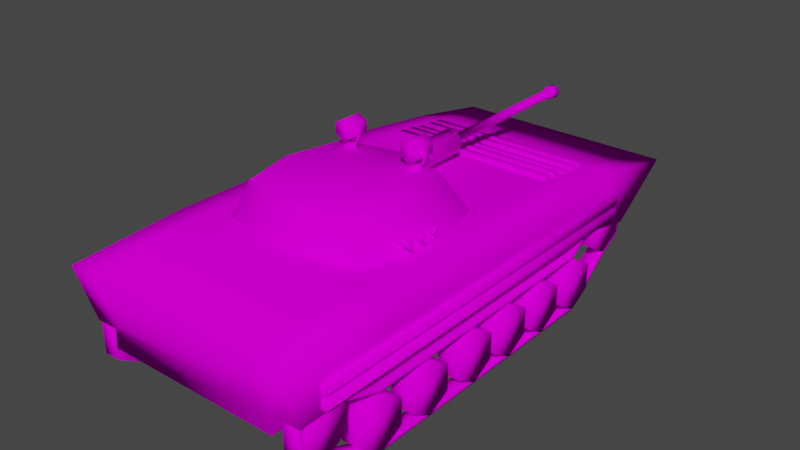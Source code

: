 # Source: Warsaw-BMP2.blend  (saved by Blender 3.3.6; exported with 4.5.12 LTS)
import bpy
from mathutils import Matrix  # noqa: F401  (used for matrix-valued properties, if any)

bpy.ops.wm.read_factory_settings(use_empty=True)
scene = bpy.context.scene
scene.name = 'Scene'

# ---- collections
col_collection = bpy.data.collections.new('Collection'); scene.collection.children.link(col_collection)

# ---- images (referenced by path relative to the original .blend; pixels are not part of the script)
import os
ASSET_DIR = os.environ.get("B2B_ASSET_DIR", "")  # directory of the original .blend (textures are referenced by path, not embedded)
HERE = os.path.dirname(os.path.abspath(__file__))  # packed textures are extracted next to this script under _unpacked/

def load_image(name, relpath, width, height, colorspace="sRGB"):
    """Load a texture the original file referenced (path relative to the .blend, or extracted next to this script)."""
    p = next((c for c in (os.path.join(HERE, relpath), os.path.join(ASSET_DIR, relpath)) if relpath and os.path.exists(c)), "")
    if p:
        img = bpy.data.images.load(p, check_existing=True)
        img.name = name
    else:  # same state as the original file: an image datablock whose file is absent (Cycles renders it pink)
        img = bpy.data.images.new(name, width, height)
        img.source = "FILE"
        img.filepath = "//" + (relpath or name)
    img.colorspace_settings.name = colorspace
    return img
img_color_palette_png = load_image('color-palette.png', 'color-palette.png', 1024, 1024, 'sRGB')

# ---- materials (node trees are filled in below, after node groups)
mat_material = bpy.data.materials.new('Material')
mat_material.use_transparent_shadow = False

# ---- material node trees
mat_material.use_nodes = True; mat_material.node_tree.nodes.clear()
_N = mat_material.node_tree.nodes; _L = mat_material.node_tree.links
n0 = _N.new('ShaderNodeBsdfPrincipled'); n0.name = 'Principled BSDF'; n0.location = (10, 300)
n0.distribution = 'GGX'
n0.subsurface_method = 'RANDOM_WALK_SKIN'
n0.inputs[2].default_value = 1.0
n0.inputs[3].default_value = 1.45
n0.inputs[13].default_value = 0.0
n0.inputs[27].default_value = (0.0, 0.0, 0.0, 1.0)
n0.inputs[28].default_value = 1.0
n1 = _N.new('ShaderNodeOutputMaterial'); n1.name = 'Material Output'; n1.location = (300, 300)
n2 = _N.new('ShaderNodeTexImage'); n2.name = 'Image Texture'; n2.location = (-280, 280)
n2.image = img_color_palette_png
n2.interpolation = 'Closest'
_L.new(n0.outputs[0], n1.inputs[0])
_L.new(n2.outputs[0], n0.inputs[0])
n1.is_active_output = True

# ---- world
world_world = bpy.data.worlds.new('World'); scene.world = world_world
world_world.use_nodes = True; world_world.node_tree.nodes.clear()
_N = world_world.node_tree.nodes; _L = world_world.node_tree.links
n0 = _N.new('ShaderNodeOutputWorld'); n0.name = 'World Output'; n0.location = (300, 300)
n1 = _N.new('ShaderNodeBackground'); n1.name = 'Background'; n1.location = (10, 300)
n1.inputs[0].default_value = (0.05088, 0.05088, 0.05088, 1.0)
_L.new(n1.outputs[0], n0.inputs[0])
n0.is_active_output = True
world_world.color = (0.05088, 0.05088, 0.05088)
world_world.use_sun_shadow = False
world_world.sun_shadow_jitter_overblur = 0.0

# ---- meshes
me_cube = bpy.data.meshes.new('Cube')
me_cube.from_pydata([(-0.7775, 1.47, 0.4428), (-0.7775, 1.909, 0.7464), (0.7826, 1.47, 0.4428), (0.7826, 1.909, 0.7464), (-0.7775, 0.6508, 0.5171), (-0.7775, 0.644, 0.9421), (0.7826, 0.6508, 0.5171), (0.7826, 0.644, 0.9421), (0.7826, -1.702, 0.9097), (0.7826, -1.585, 0.5133), (-0.7775, -1.585, 0.5133), (-0.7775, -1.702, 0.9097), (-0.7775, -0.893, 0.5182), (-0.7775, -0.9403, 0.9561), (0.7826, -0.893, 0.5182), (0.7826, -0.9403, 0.9561), (0.7826, 1.08, 0.5252), (0.7826, 1.281, 0.8613), (-0.7775, 1.08, 0.5252), (-0.7775, 1.281, 0.8613), (-0.6232, 1.47, 0.4428), (0.5968, 1.47, 0.4428), (0.5968, 1.909, 0.7464), (-0.6232, 1.909, 0.7464), (-0.6232, 0.6508, 0.5171), (0.5968, 0.6508, 0.5171), (-0.6232, 0.644, 0.9421), (0.5968, 0.644, 0.9421), (0.5431, -1.6, 0.5647), (-0.5696, -1.6, 0.5647), (-0.5696, -1.702, 0.9097), (0.5968, -1.702, 0.9097), (-0.5696, -0.9939, 0.9529), (0.5431, -0.9939, 0.9529), (0.5968, -0.893, 0.5182), (-0.6232, -0.893, 0.5182), (0.5968, 1.281, 0.8613), (-0.6232, 1.281, 0.8613), (0.5968, 1.08, 0.5252), (-0.6232, 1.08, 0.5252), (0.5968, 1.072, 0.3928), (-0.6232, 1.072, 0.3928), (-0.6232, 1.462, 0.3928), (0.5968, 1.462, 0.3928), (-0.6232, 0.6426, 0.3928), (0.5968, 0.6426, 0.3928), (0.5968, -0.9011, 0.3928), (-0.6232, -0.9011, 0.3928), (0.5968, -1.593, 0.3928), (-0.6232, -1.593, 0.3928), (-0.5851, 0.8452, 0.8949), (-0.5851, 0.8452, 0.9452), (0.5864, 0.8452, 0.8949), (0.5864, 0.8452, 0.9452), (-0.5851, 0.7949, 0.8949), (-0.5851, 0.7949, 0.9452), (0.5864, 0.7949, 0.8949), (0.5864, 0.7949, 0.9452), (-0.5851, 0.9474, 0.8817), (-0.5851, 0.9474, 0.932), (0.5864, 0.9474, 0.8817), (0.5864, 0.9474, 0.932), (-0.5851, 0.8972, 0.8817), (-0.5851, 0.8972, 0.932), (0.5864, 0.8972, 0.8817), (0.5864, 0.8972, 0.932), (-0.5851, 1.048, 0.8617), (-0.5851, 1.048, 0.912), (0.5864, 1.048, 0.8617), (0.5864, 1.048, 0.912), (-0.5851, 0.998, 0.8617), (-0.5851, 0.998, 0.912), (0.5864, 0.998, 0.8617), (0.5864, 0.998, 0.912), (-0.5851, 1.151, 0.8553), (-0.5851, 1.151, 0.9056), (0.5864, 1.151, 0.8553), (0.5864, 1.151, 0.9056), (-0.5851, 1.101, 0.8553), (-0.5851, 1.101, 0.9056), (0.5864, 1.101, 0.8553), (0.5864, 1.101, 0.9056), (-0.5851, 1.244, 0.8442), (-0.5851, 1.244, 0.8945), (0.5864, 1.244, 0.8442), (0.5864, 1.244, 0.8945), (-0.5851, 1.194, 0.8442), (-0.5851, 1.194, 0.8945), (0.5864, 1.194, 0.8442), (0.5864, 1.194, 0.8945), (-0.8154, 1.326, 0.6411), (-0.8154, 1.326, 0.6949), (-0.7616, 1.326, 0.6411), (-0.7616, 1.326, 0.6949), (-0.8154, -1.431, 0.6411), (-0.8154, -1.431, 0.6949), (-0.7616, -1.431, 0.6411), (-0.7616, -1.431, 0.6949), (-0.8154, 1.326, 0.5488), (-0.8154, 1.326, 0.6026), (-0.7616, 1.326, 0.5488), (-0.7616, 1.326, 0.6026), (-0.8154, -1.431, 0.5488), (-0.8154, -1.431, 0.6026), (-0.7616, -1.431, 0.5488), (-0.7616, -1.431, 0.6026), (0.8167, 1.326, 0.6411), (0.8167, 1.326, 0.6949), (0.7629, 1.326, 0.6411), (0.7629, 1.326, 0.6949), (0.8167, -1.431, 0.6411), (0.8167, -1.431, 0.6949), (0.7629, -1.431, 0.6411), (0.7629, -1.431, 0.6949), (0.8167, 1.326, 0.5488), (0.8167, 1.326, 0.6026), (0.7629, 1.326, 0.5488), (0.7629, 1.326, 0.6026), (0.8167, -1.431, 0.5488), (0.8167, -1.431, 0.6026), (0.7629, -1.431, 0.5488), (0.7629, -1.431, 0.6026), (-0.6321, 0.9118, 0.3833), (-0.7881, 0.9118, 0.3833), (-0.6321, 0.7577, 0.2944), (-0.7881, 0.7577, 0.2944), (-0.6321, 0.7577, 0.1165), (-0.7881, 0.7577, 0.1165), (-0.6321, 0.9118, 0.02753), (-0.7881, 0.9118, 0.02753), (-0.6321, 1.066, 0.1165), (-0.7881, 1.066, 0.1165), (-0.6321, 1.066, 0.2944), (-0.7881, 1.066, 0.2944), (-0.6321, 0.5479, 0.3833), (-0.7881, 0.5479, 0.3833), (-0.6321, 0.3938, 0.2944), (-0.7881, 0.3938, 0.2944), (-0.6321, 0.3938, 0.1165), (-0.7881, 0.3938, 0.1165), (-0.6321, 0.5479, 0.02753), (-0.7881, 0.5479, 0.02753), (-0.6321, 0.7019, 0.1165), (-0.7881, 0.7019, 0.1165), (-0.6321, 0.7019, 0.2944), (-0.7881, 0.7019, 0.2944), (-0.6321, 0.1926, 0.3833), (-0.7881, 0.1926, 0.3833), (-0.6321, 0.03853, 0.2944), (-0.7881, 0.03853, 0.2944), (-0.6321, 0.03853, 0.1165), (-0.7881, 0.03853, 0.1165), (-0.6321, 0.1926, 0.02753), (-0.7881, 0.1926, 0.02753), (-0.6321, 0.3467, 0.1165), (-0.7881, 0.3467, 0.1165), (-0.6321, 0.3467, 0.2944), (-0.7881, 0.3467, 0.2944), (-0.6321, -0.1607, 0.3833), (-0.7881, -0.1607, 0.3833), (-0.6321, -0.3148, 0.2944), (-0.7881, -0.3148, 0.2944), (-0.6321, -0.3148, 0.1165), (-0.7881, -0.3148, 0.1165), (-0.6321, -0.1607, 0.02753), (-0.7881, -0.1607, 0.02753), (-0.6321, -0.006649, 0.1165), (-0.7881, -0.006649, 0.1165), (-0.6321, -0.006649, 0.2944), (-0.7881, -0.006649, 0.2944), (-0.6321, -0.5766, 0.3833), (-0.7881, -0.5766, 0.3833), (-0.6321, -0.7307, 0.2944), (-0.7881, -0.7307, 0.2944), (-0.6321, -0.7307, 0.1165), (-0.7881, -0.7307, 0.1165), (-0.6321, -0.5766, 0.02753), (-0.7881, -0.5766, 0.02753), (-0.6321, -0.4226, 0.1165), (-0.7881, -0.4226, 0.1165), (-0.6321, -0.4226, 0.2944), (-0.7881, -0.4226, 0.2944), (-0.6321, -0.9837, 0.3833), (-0.7881, -0.9837, 0.3833), (-0.6321, -1.138, 0.2944), (-0.7881, -1.138, 0.2944), (-0.6321, -1.138, 0.1165), (-0.7881, -1.138, 0.1165), (-0.6321, -0.9837, 0.02753), (-0.7881, -0.9837, 0.02753), (-0.6321, -0.8296, 0.1165), (-0.7881, -0.8296, 0.1165), (-0.6321, -0.8296, 0.2944), (-0.7881, -0.8296, 0.2944), (-0.6513, -1.398, 0.5703), (-0.7689, -1.398, 0.5703), (-0.6513, -1.552, 0.4814), (-0.7689, -1.552, 0.4814), (-0.6513, -1.552, 0.3035), (-0.7689, -1.552, 0.3035), (-0.6513, -1.398, 0.2145), (-0.7689, -1.398, 0.2145), (-0.6513, -1.244, 0.3035), (-0.7689, -1.244, 0.3035), (-0.6513, -1.244, 0.4814), (-0.7689, -1.244, 0.4814), (-0.6513, 1.289, 0.6415), (-0.7689, 1.289, 0.6415), (-0.6513, 1.135, 0.5526), (-0.7689, 1.135, 0.5526), (-0.6513, 1.135, 0.3747), (-0.7689, 1.135, 0.3747), (-0.6513, 1.289, 0.2857), (-0.7689, 1.289, 0.2857), (-0.6513, 1.443, 0.3747), (-0.7689, 1.443, 0.3747), (-0.6513, 1.443, 0.5526), (-0.7689, 1.443, 0.5526), (-0.6339, 0.911, 0.0762), (-0.3175, 0.911, 0.3926), (-0.6663, 0.8317, 0.1086), (-0.3499, 0.8317, 0.425), (-0.731, 0.8317, 0.1733), (-0.4146, 0.8317, 0.4897), (-0.7634, 0.911, 0.2056), (-0.4469, 0.911, 0.5221), (-0.731, 0.9903, 0.1733), (-0.4146, 0.9903, 0.4897), (-0.6663, 0.9903, 0.1086), (-0.3499, 0.9903, 0.425), (-0.6339, 0.5471, 0.0762), (-0.3175, 0.5471, 0.3926), (-0.6663, 0.4678, 0.1086), (-0.3499, 0.4678, 0.425), (-0.731, 0.4678, 0.1733), (-0.4146, 0.4678, 0.4897), (-0.7634, 0.5471, 0.2056), (-0.4469, 0.5471, 0.5221), (-0.731, 0.6263, 0.1733), (-0.4146, 0.6263, 0.4897), (-0.6663, 0.6263, 0.1086), (-0.3499, 0.6263, 0.425), (-0.6339, 0.1929, 0.0762), (-0.3175, 0.1929, 0.3926), (-0.6663, 0.1136, 0.1086), (-0.3499, 0.1136, 0.425), (-0.731, 0.1136, 0.1733), (-0.4146, 0.1136, 0.4897), (-0.7634, 0.1929, 0.2056), (-0.4469, 0.1929, 0.5221), (-0.731, 0.2721, 0.1733), (-0.4146, 0.2721, 0.4897), (-0.6663, 0.2721, 0.1086), (-0.3499, 0.2721, 0.425), (-0.6339, -0.1614, 0.0762), (-0.3175, -0.1614, 0.3926), (-0.6663, -0.2406, 0.1086), (-0.3499, -0.2406, 0.425), (-0.731, -0.2406, 0.1733), (-0.4146, -0.2406, 0.4897), (-0.7634, -0.1614, 0.2056), (-0.4469, -0.1614, 0.5221), (-0.731, -0.08208, 0.1733), (-0.4146, -0.08208, 0.4897), (-0.6663, -0.08208, 0.1086), (-0.3499, -0.08208, 0.425), (-0.6339, -0.5765, 0.0762), (-0.3175, -0.5765, 0.3926), (-0.6663, -0.6558, 0.1086), (-0.3499, -0.6558, 0.425), (-0.731, -0.6558, 0.1733), (-0.4146, -0.6558, 0.4897), (-0.7634, -0.5765, 0.2056), (-0.4469, -0.5765, 0.5221), (-0.731, -0.4972, 0.1733), (-0.4146, -0.4972, 0.4897), (-0.6663, -0.4972, 0.1086), (-0.3499, -0.4972, 0.425), (-0.6339, -0.9837, 0.0762), (-0.3175, -0.9837, 0.3926), (-0.6663, -1.063, 0.1086), (-0.3499, -1.063, 0.425), (-0.731, -1.063, 0.1733), (-0.4146, -1.063, 0.4897), (-0.7634, -0.9837, 0.2056), (-0.4469, -0.9837, 0.5221), (-0.731, -0.9044, 0.1733), (-0.4146, -0.9044, 0.4897), (-0.6663, -0.9044, 0.1086), (-0.3499, -0.9044, 0.425), (-0.7665, 0.9132, 0.02139), (-0.7665, -0.9834, 0.02774), (-0.6545, 0.9132, 0.02139), (-0.6545, -0.9834, 0.02774), (-0.7665, -1.4, 0.2144), (-0.6545, -1.4, 0.2144), (-0.7665, -1.552, 0.3035), (-0.6545, -1.552, 0.3035), (-0.7665, -1.553, 0.4816), (-0.6545, -1.553, 0.4816), (-0.7665, -1.399, 0.5715), (-0.6545, -1.399, 0.5715), (-0.7665, -1.244, 0.4816), (-0.6545, -1.244, 0.4816), (-0.7665, -0.9842, 0.3906), (-0.6545, -0.9842, 0.3906), (-0.7665, 0.9116, 0.3906), (-0.6545, 0.9116, 0.3906), (-0.7665, 1.135, 0.5531), (-0.6545, 1.135, 0.5531), (-0.7665, 1.289, 0.6423), (-0.6545, 1.289, 0.6423), (-0.7665, 1.443, 0.5531), (-0.6545, 1.443, 0.5531), (-0.7665, 1.443, 0.3746), (-0.6545, 1.443, 0.3746), (-0.7665, 1.29, 0.2858), (-0.6545, 1.29, 0.2858), (-0.7665, 1.068, 0.1156), (-0.6545, 1.068, 0.1156), (-0.6545, -0.9888, 0.002675), (-0.6545, 0.9201, -0.003314), (-0.7665, -0.9888, 0.002675), (-0.7665, 0.9201, -0.003314), (-0.7665, -1.411, 0.1916), (-0.6545, -1.411, 0.1916), (-0.7665, -1.574, 0.2907), (-0.6545, -1.574, 0.2907), (-0.7665, -1.575, 0.4943), (-0.6545, -1.575, 0.4943), (-0.7665, -1.399, 0.5971), (-0.6545, -1.399, 0.5971), (-0.7665, -1.233, 0.5049), (-0.6545, -1.233, 0.5049), (-0.7665, -0.9799, 0.4159), (-0.6545, -0.9799, 0.4159), (-0.7665, 0.9037, 0.415), (-0.6545, 0.9037, 0.415), (-0.7665, 1.121, 0.5746), (-0.6545, 1.121, 0.5746), (-0.7665, 1.289, 0.6679), (-0.6545, 1.289, 0.6679), (-0.7665, 1.465, 0.5659), (-0.6545, 1.465, 0.5659), (-0.7665, 1.465, 0.3618), (-0.6545, 1.465, 0.3618), (-0.7665, 1.304, 0.2645), (-0.6545, 1.304, 0.2645), (-0.7665, 1.083, 0.09444), (-0.6545, 1.083, 0.09444), (0.6334, 0.9118, 0.3833), (0.7894, 0.9118, 0.3833), (0.6334, 0.7577, 0.2944), (0.7894, 0.7577, 0.2944), (0.6334, 0.7577, 0.1165), (0.7894, 0.7577, 0.1165), (0.6334, 0.9118, 0.02753), (0.7894, 0.9118, 0.02753), (0.6334, 1.066, 0.1165), (0.7894, 1.066, 0.1165), (0.6334, 1.066, 0.2944), (0.7894, 1.066, 0.2944), (0.6334, 0.5479, 0.3833), (0.7894, 0.5479, 0.3833), (0.6334, 0.3938, 0.2944), (0.7894, 0.3938, 0.2944), (0.6334, 0.3938, 0.1165), (0.7894, 0.3938, 0.1165), (0.6334, 0.5479, 0.02753), (0.7894, 0.5479, 0.02753), (0.6334, 0.7019, 0.1165), (0.7894, 0.7019, 0.1165), (0.6334, 0.7019, 0.2944), (0.7894, 0.7019, 0.2944), (0.6334, 0.1926, 0.3833), (0.7894, 0.1926, 0.3833), (0.6334, 0.03853, 0.2944), (0.7894, 0.03853, 0.2944), (0.6334, 0.03853, 0.1165), (0.7894, 0.03853, 0.1165), (0.6334, 0.1926, 0.02753), (0.7894, 0.1926, 0.02753), (0.6334, 0.3467, 0.1165), (0.7894, 0.3467, 0.1165), (0.6334, 0.3467, 0.2944), (0.7894, 0.3467, 0.2944), (0.6334, -0.1607, 0.3833), (0.7894, -0.1607, 0.3833), (0.6334, -0.3148, 0.2944), (0.7894, -0.3148, 0.2944), (0.6334, -0.3148, 0.1165), (0.7894, -0.3148, 0.1165), (0.6334, -0.1607, 0.02753), (0.7894, -0.1607, 0.02753), (0.6334, -0.006648, 0.1165), (0.7894, -0.006648, 0.1165), (0.6334, -0.006648, 0.2944), (0.7894, -0.006648, 0.2944), (0.6334, -0.5766, 0.3833), (0.7894, -0.5766, 0.3833), (0.6334, -0.7307, 0.2944), (0.7894, -0.7307, 0.2944), (0.6334, -0.7307, 0.1165), (0.7894, -0.7307, 0.1165), (0.6334, -0.5766, 0.02753), (0.7894, -0.5766, 0.02753), (0.6334, -0.4226, 0.1165), (0.7894, -0.4226, 0.1165), (0.6334, -0.4226, 0.2944), (0.7894, -0.4226, 0.2944), (0.6334, -0.9837, 0.3833), (0.7894, -0.9837, 0.3833), (0.6334, -1.138, 0.2944), (0.7894, -1.138, 0.2944), (0.6334, -1.138, 0.1165), (0.7894, -1.138, 0.1165), (0.6334, -0.9837, 0.02753), (0.7894, -0.9837, 0.02753), (0.6334, -0.8296, 0.1165), (0.7894, -0.8296, 0.1165), (0.6334, -0.8296, 0.2944), (0.7894, -0.8296, 0.2944), (0.6526, -1.398, 0.5703), (0.7703, -1.398, 0.5703), (0.6526, -1.552, 0.4814), (0.7703, -1.552, 0.4814), (0.6526, -1.552, 0.3035), (0.7703, -1.552, 0.3035), (0.6526, -1.398, 0.2145), (0.7703, -1.398, 0.2145), (0.6526, -1.244, 0.3035), (0.7703, -1.244, 0.3035), (0.6526, -1.244, 0.4814), (0.7703, -1.244, 0.4814), (0.6526, 1.289, 0.6415), (0.7703, 1.289, 0.6415), (0.6526, 1.135, 0.5526), (0.7703, 1.135, 0.5526), (0.6526, 1.135, 0.3747), (0.7703, 1.135, 0.3747), (0.6526, 1.289, 0.2857), (0.7703, 1.289, 0.2857), (0.6526, 1.443, 0.3747), (0.7703, 1.443, 0.3747), (0.6526, 1.443, 0.5526), (0.7703, 1.443, 0.5526), (0.6353, 0.911, 0.0762), (0.3188, 0.911, 0.3926), (0.6676, 0.8317, 0.1086), (0.3512, 0.8317, 0.425), (0.7323, 0.8317, 0.1733), (0.4159, 0.8317, 0.4897), (0.7647, 0.911, 0.2056), (0.4483, 0.911, 0.5221), (0.7323, 0.9903, 0.1733), (0.4159, 0.9903, 0.4897), (0.6676, 0.9903, 0.1086), (0.3512, 0.9903, 0.425), (0.6353, 0.5471, 0.0762), (0.3188, 0.5471, 0.3926), (0.6676, 0.4678, 0.1086), (0.3512, 0.4678, 0.425), (0.7323, 0.4678, 0.1733), (0.4159, 0.4678, 0.4897), (0.7647, 0.5471, 0.2056), (0.4483, 0.5471, 0.5221), (0.7323, 0.6263, 0.1733), (0.4159, 0.6263, 0.4897), (0.6676, 0.6263, 0.1086), (0.3512, 0.6263, 0.425), (0.6353, 0.1929, 0.0762), (0.3188, 0.1929, 0.3926), (0.6676, 0.1136, 0.1086), (0.3512, 0.1136, 0.425), (0.7323, 0.1136, 0.1733), (0.4159, 0.1136, 0.4897), (0.7647, 0.1929, 0.2056), (0.4483, 0.1929, 0.5221), (0.7323, 0.2721, 0.1733), (0.4159, 0.2721, 0.4897), (0.6676, 0.2721, 0.1086), (0.3512, 0.2721, 0.425), (0.6353, -0.1614, 0.0762), (0.3188, -0.1614, 0.3926), (0.6676, -0.2406, 0.1086), (0.3512, -0.2406, 0.425), (0.7323, -0.2406, 0.1733), (0.4159, -0.2406, 0.4897), (0.7647, -0.1614, 0.2056), (0.4483, -0.1614, 0.5221), (0.7323, -0.08208, 0.1733), (0.4159, -0.08208, 0.4897), (0.6676, -0.08208, 0.1086), (0.3512, -0.08208, 0.425), (0.6353, -0.5765, 0.0762), (0.3188, -0.5765, 0.3926), (0.6676, -0.6558, 0.1086), (0.3512, -0.6558, 0.425), (0.7323, -0.6558, 0.1733), (0.4159, -0.6558, 0.4897), (0.7647, -0.5765, 0.2056), (0.4483, -0.5765, 0.5221), (0.7323, -0.4972, 0.1733), (0.4159, -0.4972, 0.4897), (0.6676, -0.4972, 0.1086), (0.3512, -0.4972, 0.425), (0.6353, -0.9837, 0.0762), (0.3188, -0.9837, 0.3926), (0.6676, -1.063, 0.1086), (0.3512, -1.063, 0.425), (0.7323, -1.063, 0.1733), (0.4159, -1.063, 0.4897), (0.7647, -0.9837, 0.2056), (0.4483, -0.9837, 0.5221), (0.7323, -0.9044, 0.1733), (0.4159, -0.9044, 0.4897), (0.6676, -0.9044, 0.1086), (0.3512, -0.9044, 0.425), (0.7679, 0.9132, 0.02139), (0.7679, -0.9834, 0.02774), (0.6558, 0.9132, 0.02139), (0.6558, -0.9834, 0.02774), (0.7679, -1.4, 0.2144), (0.6558, -1.4, 0.2144), (0.7679, -1.552, 0.3035), (0.6558, -1.552, 0.3035), (0.7679, -1.553, 0.4816), (0.6558, -1.553, 0.4816), (0.7679, -1.399, 0.5715), (0.6558, -1.399, 0.5715), (0.7679, -1.244, 0.4816), (0.6558, -1.244, 0.4816), (0.7679, -0.9842, 0.3906), (0.6558, -0.9842, 0.3906), (0.7679, 0.9116, 0.3906), (0.6558, 0.9116, 0.3906), (0.7679, 1.135, 0.5531), (0.6558, 1.135, 0.5531), (0.7679, 1.289, 0.6423), (0.6558, 1.289, 0.6423), (0.7679, 1.443, 0.5531), (0.6558, 1.443, 0.5531), (0.7679, 1.443, 0.3746), (0.6558, 1.443, 0.3746), (0.7679, 1.29, 0.2858), (0.6558, 1.29, 0.2858), (0.7679, 1.068, 0.1156), (0.6558, 1.068, 0.1156), (0.6558, -0.9888, 0.002675), (0.6558, 0.9201, -0.003314), (0.7679, -0.9888, 0.002675), (0.7679, 0.9201, -0.003314), (0.7679, -1.411, 0.1916), (0.6558, -1.411, 0.1916), (0.7679, -1.574, 0.2907), (0.6558, -1.574, 0.2907), (0.7679, -1.575, 0.4943), (0.6558, -1.575, 0.4943), (0.7679, -1.399, 0.5971), (0.6558, -1.399, 0.5971), (0.7679, -1.233, 0.5049), (0.6558, -1.233, 0.5049), (0.7679, -0.9799, 0.4159), (0.6558, -0.9799, 0.4159), (0.7679, 0.9037, 0.415), (0.6558, 0.9037, 0.415), (0.7679, 1.121, 0.5746), (0.6558, 1.121, 0.5746), (0.7679, 1.289, 0.6679), (0.6558, 1.289, 0.6679), (0.7679, 1.465, 0.5659), (0.6558, 1.465, 0.5659), (0.7679, 1.465, 0.3618), (0.6558, 1.465, 0.3618), (0.7679, 1.304, 0.2645), (0.6558, 1.304, 0.2645), (0.7679, 1.083, 0.09444), (0.6558, 1.083, 0.09444), (-0.6232, -0.9403, 0.9561), (0.5968, -0.9403, 0.9561), (-0.6232, -1.702, 0.9097), (0.5431, -1.702, 0.9097), (0.5968, -1.585, 0.5133), (-0.6232, -1.585, 0.5133)], [], [(17, 3, 22, 36), (16, 17, 7, 6), (13, 12, 10, 11), (18, 19, 1, 0), (4, 24, 35, 12), (16, 6, 25, 38), (578, 13, 11, 580), (583, 580, 11, 10), (15, 579, 31, 8), (14, 15, 8, 9), (6, 7, 15, 14), (7, 17, 36, 27), (39, 24, 4, 18), (5, 4, 12, 13), (7, 27, 579, 15), (21, 22, 3, 2), (4, 5, 19, 18), (2, 3, 17, 16), (20, 39, 18, 0), (9, 8, 31, 582), (26, 37, 19, 5), (26, 5, 13, 578), (34, 14, 9, 582), (12, 35, 583, 10), (37, 23, 1, 19), (25, 6, 14, 34), (2, 16, 38, 21), (34, 582, 48, 46), (37, 26, 27, 36), (39, 20, 42, 41), (26, 578, 579, 27), (32, 30, 581, 33), (35, 24, 44, 47), (30, 29, 28, 581), (23, 37, 36, 22), (38, 25, 45, 40), (22, 21, 20, 23), (0, 1, 23, 20), (41, 42, 43, 40), (45, 46, 47, 44), (46, 48, 49, 47), (44, 41, 40, 45), (582, 583, 49, 48), (20, 21, 43, 42), (25, 34, 46, 45), (24, 39, 41, 44), (21, 38, 40, 43), (583, 35, 47, 49), (232, 233, 235, 234), (230, 231, 233, 232), (50, 51, 53, 52), (52, 53, 57, 56), (56, 57, 55, 54), (54, 55, 51, 50), (57, 53, 51, 55), (58, 59, 61, 60), (60, 61, 65, 64), (64, 65, 63, 62), (62, 63, 59, 58), (65, 61, 59, 63), (66, 67, 69, 68), (68, 69, 73, 72), (72, 73, 71, 70), (70, 71, 67, 66), (73, 69, 67, 71), (74, 75, 77, 76), (76, 77, 81, 80), (80, 81, 79, 78), (78, 79, 75, 74), (81, 77, 75, 79), (82, 83, 85, 84), (84, 85, 89, 88), (88, 89, 87, 86), (86, 87, 83, 82), (89, 85, 83, 87), (90, 91, 93, 92), (96, 97, 95, 94), (94, 95, 91, 90), (97, 93, 91, 95), (98, 99, 101, 100), (104, 105, 103, 102), (102, 103, 99, 98), (105, 101, 99, 103), (106, 108, 109, 107), (112, 110, 111, 113), (110, 106, 107, 111), (113, 111, 107, 109), (114, 116, 117, 115), (290, 291, 293, 292), (120, 118, 119, 121), (118, 114, 115, 119), (121, 119, 115, 117), (236, 237, 239, 238), (122, 123, 125, 124), (124, 125, 127, 126), (126, 127, 129, 128), (128, 129, 131, 130), (125, 123, 133, 131, 129, 127), (130, 131, 133, 132), (132, 133, 123, 122), (122, 124, 126, 128, 130, 132), (134, 135, 137, 136), (136, 137, 139, 138), (138, 139, 141, 140), (140, 141, 143, 142), (137, 135, 145, 143, 141, 139), (142, 143, 145, 144), (144, 145, 135, 134), (134, 136, 138, 140, 142, 144), (146, 147, 149, 148), (148, 149, 151, 150), (150, 151, 153, 152), (152, 153, 155, 154), (149, 147, 157, 155, 153, 151), (154, 155, 157, 156), (156, 157, 147, 146), (146, 148, 150, 152, 154, 156), (158, 159, 161, 160), (160, 161, 163, 162), (162, 163, 165, 164), (164, 165, 167, 166), (161, 159, 169, 167, 165, 163), (166, 167, 169, 168), (168, 169, 159, 158), (158, 160, 162, 164, 166, 168), (170, 171, 173, 172), (172, 173, 175, 174), (174, 175, 177, 176), (176, 177, 179, 178), (173, 171, 181, 179, 177, 175), (178, 179, 181, 180), (180, 181, 171, 170), (170, 172, 174, 176, 178, 180), (182, 183, 185, 184), (184, 185, 187, 186), (186, 187, 189, 188), (188, 189, 191, 190), (185, 183, 193, 191, 189, 187), (190, 191, 193, 192), (192, 193, 183, 182), (182, 184, 186, 188, 190, 192), (194, 195, 197, 196), (196, 197, 199, 198), (198, 199, 201, 200), (200, 201, 203, 202), (197, 195, 205, 203, 201, 199), (202, 203, 205, 204), (204, 205, 195, 194), (194, 196, 198, 200, 202, 204), (206, 207, 209, 208), (208, 209, 211, 210), (210, 211, 213, 212), (212, 213, 215, 214), (209, 207, 217, 215, 213, 211), (214, 215, 217, 216), (216, 217, 207, 206), (206, 208, 210, 212, 214, 216), (218, 219, 221, 220), (220, 221, 223, 222), (224, 225, 227, 226), (226, 227, 229, 228), (228, 229, 219, 218), (218, 220, 222, 224, 226, 228), (238, 239, 241, 240), (240, 241, 231, 230), (230, 232, 234, 236, 238, 240), (244, 245, 247, 246), (242, 243, 245, 244), (248, 249, 251, 250), (250, 251, 253, 252), (252, 253, 243, 242), (242, 244, 246, 248, 250, 252), (256, 257, 259, 258), (254, 255, 257, 256), (260, 261, 263, 262), (262, 263, 265, 264), (264, 265, 255, 254), (254, 256, 258, 260, 262, 264), (268, 269, 271, 270), (266, 267, 269, 268), (272, 273, 275, 274), (274, 275, 277, 276), (276, 277, 267, 266), (266, 268, 270, 272, 274, 276), (280, 281, 283, 282), (278, 279, 281, 280), (284, 285, 287, 286), (286, 287, 289, 288), (288, 289, 279, 278), (278, 280, 282, 284, 286, 288), (293, 291, 294, 295), (295, 294, 296, 297), (297, 296, 298, 299), (299, 298, 300, 301), (301, 300, 302, 303), (303, 302, 304, 305), (305, 304, 306, 307), (307, 306, 308, 309), (309, 308, 310, 311), (311, 310, 312, 313), (313, 312, 314, 315), (315, 314, 316, 317), (317, 316, 318, 319), (292, 319, 318, 290), (323, 321, 320, 322), (320, 325, 324, 322), (325, 327, 326, 324), (327, 329, 328, 326), (329, 331, 330, 328), (331, 333, 332, 330), (333, 335, 334, 332), (335, 337, 336, 334), (337, 339, 338, 336), (339, 341, 340, 338), (341, 343, 342, 340), (343, 345, 344, 342), (345, 347, 346, 344), (347, 349, 348, 346), (321, 323, 348, 349), (304, 334, 336, 306), (307, 337, 335, 305), (296, 326, 328, 298), (314, 344, 346, 316), (299, 329, 327, 297), (317, 347, 345, 315), (306, 336, 338, 308), (309, 339, 337, 307), (298, 328, 330, 300), (316, 346, 348, 318), (301, 331, 329, 299), (319, 349, 347, 317), (308, 338, 340, 310), (318, 348, 323, 290), (311, 341, 339, 309), (300, 330, 332, 302), (292, 321, 349, 319), (290, 323, 322, 291), (303, 333, 331, 301), (291, 322, 324, 294), (310, 340, 342, 312), (295, 325, 320, 293), (313, 343, 341, 311), (302, 332, 334, 304), (293, 320, 321, 292), (305, 335, 333, 303), (294, 324, 326, 296), (312, 342, 344, 314), (297, 327, 325, 295), (315, 345, 343, 313), (460, 462, 463, 461), (458, 460, 461, 459), (518, 520, 521, 519), (464, 466, 467, 465), (350, 352, 353, 351), (352, 354, 355, 353), (354, 356, 357, 355), (356, 358, 359, 357), (353, 355, 357, 359, 361, 351), (358, 360, 361, 359), (360, 350, 351, 361), (350, 360, 358, 356, 354, 352), (362, 364, 365, 363), (364, 366, 367, 365), (366, 368, 369, 367), (368, 370, 371, 369), (365, 367, 369, 371, 373, 363), (370, 372, 373, 371), (372, 362, 363, 373), (362, 372, 370, 368, 366, 364), (374, 376, 377, 375), (376, 378, 379, 377), (378, 380, 381, 379), (380, 382, 383, 381), (377, 379, 381, 383, 385, 375), (382, 384, 385, 383), (384, 374, 375, 385), (374, 384, 382, 380, 378, 376), (386, 388, 389, 387), (388, 390, 391, 389), (390, 392, 393, 391), (392, 394, 395, 393), (389, 391, 393, 395, 397, 387), (394, 396, 397, 395), (396, 386, 387, 397), (386, 396, 394, 392, 390, 388), (398, 400, 401, 399), (400, 402, 403, 401), (402, 404, 405, 403), (404, 406, 407, 405), (401, 403, 405, 407, 409, 399), (406, 408, 409, 407), (408, 398, 399, 409), (398, 408, 406, 404, 402, 400), (410, 412, 413, 411), (412, 414, 415, 413), (414, 416, 417, 415), (416, 418, 419, 417), (413, 415, 417, 419, 421, 411), (418, 420, 421, 419), (420, 410, 411, 421), (410, 420, 418, 416, 414, 412), (422, 424, 425, 423), (424, 426, 427, 425), (426, 428, 429, 427), (428, 430, 431, 429), (425, 427, 429, 431, 433, 423), (430, 432, 433, 431), (432, 422, 423, 433), (422, 432, 430, 428, 426, 424), (434, 436, 437, 435), (436, 438, 439, 437), (438, 440, 441, 439), (440, 442, 443, 441), (437, 439, 441, 443, 445, 435), (442, 444, 445, 443), (444, 434, 435, 445), (434, 444, 442, 440, 438, 436), (446, 448, 449, 447), (448, 450, 451, 449), (452, 454, 455, 453), (454, 456, 457, 455), (456, 446, 447, 457), (446, 456, 454, 452, 450, 448), (466, 468, 469, 467), (468, 458, 459, 469), (458, 468, 466, 464, 462, 460), (472, 474, 475, 473), (470, 472, 473, 471), (476, 478, 479, 477), (478, 480, 481, 479), (480, 470, 471, 481), (470, 480, 478, 476, 474, 472), (484, 486, 487, 485), (482, 484, 485, 483), (488, 490, 491, 489), (490, 492, 493, 491), (492, 482, 483, 493), (482, 492, 490, 488, 486, 484), (496, 498, 499, 497), (494, 496, 497, 495), (500, 502, 503, 501), (502, 504, 505, 503), (504, 494, 495, 505), (494, 504, 502, 500, 498, 496), (508, 510, 511, 509), (506, 508, 509, 507), (512, 514, 515, 513), (514, 516, 517, 515), (516, 506, 507, 517), (506, 516, 514, 512, 510, 508), (521, 523, 522, 519), (523, 525, 524, 522), (525, 527, 526, 524), (527, 529, 528, 526), (529, 531, 530, 528), (531, 533, 532, 530), (533, 535, 534, 532), (535, 537, 536, 534), (537, 539, 538, 536), (539, 541, 540, 538), (541, 543, 542, 540), (543, 545, 544, 542), (545, 547, 546, 544), (520, 518, 546, 547), (551, 550, 548, 549), (548, 550, 552, 553), (553, 552, 554, 555), (555, 554, 556, 557), (557, 556, 558, 559), (559, 558, 560, 561), (561, 560, 562, 563), (563, 562, 564, 565), (565, 564, 566, 567), (567, 566, 568, 569), (569, 568, 570, 571), (571, 570, 572, 573), (573, 572, 574, 575), (575, 574, 576, 577), (549, 577, 576, 551), (532, 534, 564, 562), (535, 533, 563, 565), (524, 526, 556, 554), (542, 544, 574, 572), (527, 525, 555, 557), (545, 543, 573, 575), (534, 536, 566, 564), (537, 535, 565, 567), (526, 528, 558, 556), (544, 546, 576, 574), (529, 527, 557, 559), (547, 545, 575, 577), (536, 538, 568, 566), (546, 518, 551, 576), (539, 537, 567, 569), (528, 530, 560, 558), (520, 547, 577, 549), (518, 519, 550, 551), (531, 529, 559, 561), (519, 522, 552, 550), (538, 540, 570, 568), (523, 521, 548, 553), (541, 539, 569, 571), (530, 532, 562, 560), (521, 520, 549, 548), (533, 531, 561, 563), (522, 524, 554, 552), (540, 542, 572, 570), (525, 523, 553, 555), (543, 541, 571, 573), (32, 33, 579, 578), (30, 32, 578, 580), (33, 581, 31, 579), (28, 29, 583, 582), (29, 30, 580, 583), (581, 28, 582, 31)])
me_cube.polygons.foreach_set('use_smooth', [True] * 415)
_uv = me_cube.uv_layers.new(name='UVMap')
_uv.uv.foreach_set('vector', [0.5406, 0.8347, 0.5406, 0.8347, 0.5406, 0.8347, 0.5406, 0.8347, 0.5406, 0.8347, 0.5406, 0.8347, 0.5406, 0.8347, 0.5406, 0.8347, 0.5406, 0.8347, 0.5406, 0.8347, 0.5406, 0.8347, 0.5406, 0.8347, 0.5406, 0.8347, 0.5406, 0.8347, 0.5406, 0.8347, 0.5406, 0.8347, 0.5406, 0.8347, 0.5406, 0.8347, 0.5406, 0.8347, 0.5406, 0.8347, 0.5406, 0.8347, 0.5406, 0.8347, 0.5406, 0.8347, 0.5406, 0.8347, 0.5406, 0.8347, 0.5406, 0.8347, 0.5406, 0.8347, 0.5406, 0.8347, 0.5406, 0.8347, 0.5406, 0.8347, 0.5406, 0.8347, 0.5406, 0.8347, 0.5406, 0.8347, 0.5406, 0.8347, 0.5406, 0.8347, 0.5406, 0.8347, 0.5406, 0.8347, 0.5406, 0.8347, 0.5406, 0.8347, 0.5406, 0.8347, 0.5406, 0.8347, 0.5406, 0.8347, 0.5406, 0.8347, 0.5406, 0.8347, 0.5406, 0.8347, 0.5406, 0.8347, 0.5406, 0.8347, 0.5406, 0.8347, 0.5406, 0.8347, 0.5406, 0.8347, 0.5406, 0.8347, 0.5406, 0.8347, 0.5406, 0.8347, 0.5406, 0.8347, 0.5406, 0.8347, 0.5406, 0.8347, 0.5406, 0.8347, 0.5406, 0.8347, 0.5406, 0.8347, 0.5406, 0.8347, 0.5406, 0.8347, 0.5406, 0.8347, 0.5406, 0.8347, 0.5406, 0.8347, 0.5406, 0.8347, 0.5406, 0.8347, 0.5406, 0.8347, 0.5406, 0.8347, 0.5406, 0.8347, 0.5406, 0.8347, 0.5406, 0.8347, 0.5406, 0.8347, 0.5406, 0.8347, 0.5406, 0.8347, 0.5406, 0.8347, 0.5406, 0.8347, 0.5406, 0.8347, 0.5406, 0.8347, 0.5406, 0.8347, 0.5406, 0.8347, 0.5406, 0.8347, 0.5406, 0.8347, 0.5406, 0.8347, 0.5406, 0.8347, 0.5406, 0.8347, 0.5406, 0.8347, 0.5406, 0.8347, 0.5406, 0.8347, 0.5406, 0.8347, 0.5406, 0.8347, 0.5406, 0.8347, 0.5406, 0.8347, 0.5406, 0.8347, 0.5406, 0.8347, 0.5406, 0.8347, 0.5406, 0.8347, 0.5406, 0.8347, 0.5406, 0.8347, 0.5406, 0.8347, 0.5406, 0.8347, 0.5406, 0.8347, 0.5406, 0.8347, 0.5406, 0.8347, 0.5406, 0.8347, 0.5406, 0.8347, 0.5406, 0.8347, 0.5406, 0.8347, 0.5406, 0.8347, 0.5406, 0.8347, 0.5406, 0.8347, 0.5406, 0.8347, 0.5406, 0.8347, 0.5406, 0.8347, 0.5406, 0.8347, 0.5406, 0.8347, 0.5406, 0.8347, 0.5406, 0.8347, 0.5406, 0.8347, 0.5406, 0.8347, 0.5406, 0.8347, 0.5406, 0.8347, 0.5406, 0.8347, 0.5406, 0.8347, 0.5406, 0.8347, 0.1412, 0.8972, 0.1412, 0.8972, 0.1412, 0.8972, 0.1412, 0.8972, 0.5406, 0.8347, 0.5406, 0.8347, 0.5406, 0.8347, 0.5406, 0.8347, 0.1412, 0.8972, 0.1412, 0.8972, 0.1412, 0.8972, 0.1412, 0.8972, 0.5406, 0.8347, 0.5406, 0.8347, 0.5406, 0.8347, 0.5406, 0.8347, 0.5406, 0.8347, 0.5406, 0.8347, 0.5406, 0.8347, 0.5406, 0.8347, 0.5406, 0.8347, 0.5406, 0.8347, 0.5406, 0.8347, 0.5406, 0.8347, 0.5406, 0.8347, 0.5406, 0.8347, 0.5406, 0.8347, 0.5406, 0.8347, 0.5406, 0.8347, 0.5406, 0.8347, 0.5406, 0.8347, 0.5406, 0.8347, 0.5406, 0.8347, 0.5406, 0.8347, 0.5406, 0.8347, 0.5406, 0.8347, 0.5406, 0.8347, 0.5406, 0.8347, 0.5406, 0.8347, 0.5406, 0.8347, 0.5406, 0.8347, 0.5406, 0.8347, 0.5406, 0.8347, 0.5406, 0.8347, 0.5406, 0.8347, 0.5406, 0.8347, 0.5406, 0.8347, 0.5406, 0.8347, 0.5406, 0.8347, 0.5406, 0.8347, 0.5406, 0.8347, 0.5406, 0.8347, 0.5406, 0.8347, 0.5406, 0.8347, 0.5406, 0.8347, 0.5406, 0.8347, 0.5406, 0.8347, 0.5406, 0.8347, 0.5406, 0.8347, 0.5406, 0.8347, 0.5406, 0.8347, 0.5406, 0.8347, 0.5406, 0.8347, 0.5406, 0.8347, 0.5406, 0.8347, 0.5406, 0.8347, 0.5406, 0.8347, 0.5406, 0.8347, 0.1705, 0.8894, 0.1705, 0.8894, 0.1705, 0.8894, 0.1705, 0.8894, 0.1705, 0.8894, 0.1705, 0.8894, 0.1705, 0.8894, 0.1705, 0.8894, 0.1358, 0.815, 0.1358, 0.815, 0.1358, 0.815, 0.1358, 0.815, 0.1358, 0.815, 0.1358, 0.815, 0.1358, 0.815, 0.1358, 0.815, 0.1358, 0.815, 0.1358, 0.815, 0.1358, 0.815, 0.1358, 0.815, 0.1358, 0.815, 0.1358, 0.815, 0.1358, 0.815, 0.1358, 0.815, 0.1358, 0.815, 0.1358, 0.815, 0.1358, 0.815, 0.1358, 0.815, 0.1358, 0.815, 0.1358, 0.815, 0.1358, 0.815, 0.1358, 0.815, 0.1358, 0.815, 0.1358, 0.815, 0.1358, 0.815, 0.1358, 0.815, 0.1358, 0.815, 0.1358, 0.815, 0.1358, 0.815, 0.1358, 0.815, 0.1358, 0.815, 0.1358, 0.815, 0.1358, 0.815, 0.1358, 0.815, 0.1358, 0.815, 0.1358, 0.815, 0.1358, 0.815, 0.1358, 0.815, 0.1358, 0.815, 0.1358, 0.815, 0.1358, 0.815, 0.1358, 0.815, 0.1358, 0.815, 0.1358, 0.815, 0.1358, 0.815, 0.1358, 0.815, 0.1358, 0.815, 0.1358, 0.815, 0.1358, 0.815, 0.1358, 0.815, 0.1358, 0.815, 0.1358, 0.815, 0.1358, 0.815, 0.1358, 0.815, 0.1358, 0.815, 0.1358, 0.815, 0.1358, 0.815, 0.1358, 0.815, 0.1358, 0.815, 0.1358, 0.815, 0.1358, 0.815, 0.1358, 0.815, 0.1358, 0.815, 0.1358, 0.815, 0.1358, 0.815, 0.1358, 0.815, 0.1358, 0.815, 0.1358, 0.815, 0.1358, 0.815, 0.1358, 0.815, 0.1358, 0.815, 0.1358, 0.815, 0.1358, 0.815, 0.1358, 0.815, 0.1358, 0.815, 0.1358, 0.815, 0.1358, 0.815, 0.1358, 0.815, 0.1358, 0.815, 0.1358, 0.815, 0.1358, 0.815, 0.1358, 0.815, 0.1358, 0.815, 0.1358, 0.815, 0.1358, 0.815, 0.1358, 0.815, 0.1358, 0.815, 0.1358, 0.815, 0.1358, 0.815, 0.1358, 0.815, 0.1358, 0.815, 0.1358, 0.815, 0.1358, 0.815, 0.1358, 0.815, 0.1358, 0.815, 0.1358, 0.815, 0.1358, 0.815, 0.1358, 0.815, 0.1324, 0.9519, 0.1324, 0.9519, 0.1324, 0.9519, 0.1324, 0.9519, 0.1324, 0.9519, 0.1324, 0.9519, 0.1324, 0.9519, 0.1324, 0.9519, 0.1324, 0.9519, 0.1324, 0.9519, 0.1324, 0.9519, 0.1324, 0.9519, 0.1324, 0.9519, 0.1324, 0.9519, 0.1324, 0.9519, 0.1324, 0.9519, 0.1324, 0.9519, 0.1324, 0.9519, 0.1324, 0.9519, 0.1324, 0.9519, 0.1324, 0.9519, 0.1324, 0.9519, 0.1324, 0.9519, 0.1324, 0.9519, 0.1324, 0.9519, 0.1324, 0.9519, 0.1324, 0.9519, 0.1324, 0.9519, 0.1324, 0.9519, 0.1324, 0.9519, 0.1324, 0.9519, 0.1324, 0.9519, 0.1324, 0.9519, 0.1324, 0.9519, 0.1324, 0.9519, 0.1324, 0.9519, 0.1324, 0.9519, 0.1324, 0.9519, 0.1324, 0.9519, 0.1324, 0.9519, 0.1324, 0.9519, 0.1324, 0.9519, 0.1324, 0.9519, 0.1324, 0.9519, 0.1324, 0.9519, 0.1324, 0.9519, 0.1324, 0.9519, 0.1324, 0.9519, 0.1324, 0.9519, 0.1324, 0.9519, 0.1324, 0.9519, 0.1324, 0.9519, 0.1678, 0.8248, 0.1678, 0.8248, 0.1678, 0.8248, 0.1678, 0.8248, 0.1324, 0.9519, 0.1324, 0.9519, 0.1324, 0.9519, 0.1324, 0.9519, 0.1324, 0.9519, 0.1324, 0.9519, 0.1324, 0.9519, 0.1324, 0.9519, 0.1324, 0.9519, 0.1324, 0.9519, 0.1324, 0.9519, 0.1324, 0.9519, 0.1705, 0.8894, 0.1705, 0.8894, 0.1705, 0.8894, 0.1705, 0.8894, 0.1349, 0.877, 0.1349, 0.877, 0.1349, 0.877, 0.1349, 0.877, 0.1349, 0.877, 0.1349, 0.877, 0.1349, 0.877, 0.1349, 0.877, 0.1349, 0.877, 0.1349, 0.877, 0.1349, 0.877, 0.1349, 0.877, 0.1349, 0.877, 0.1349, 0.877, 0.1349, 0.877, 0.1349, 0.877, 0.1349, 0.877, 0.1349, 0.877, 0.1349, 0.877, 0.1349, 0.877, 0.1349, 0.877, 0.1349, 0.877, 0.1349, 0.877, 0.1349, 0.877, 0.1349, 0.877, 0.1349, 0.877, 0.1349, 0.877, 0.1349, 0.877, 0.1349, 0.877, 0.1349, 0.877, 0.1349, 0.877, 0.1349, 0.877, 0.1349, 0.877, 0.1349, 0.877, 0.1349, 0.877, 0.1349, 0.877, 0.1349, 0.877, 0.1349, 0.877, 0.1349, 0.877, 0.1349, 0.877, 0.1349, 0.877, 0.1349, 0.877, 0.1349, 0.877, 0.1349, 0.877, 0.1349, 0.877, 0.1349, 0.877, 0.1349, 0.877, 0.1349, 0.877, 0.1349, 0.877, 0.1349, 0.877, 0.1349, 0.877, 0.1349, 0.877, 0.1349, 0.877, 0.1349, 0.877, 0.1349, 0.877, 0.1349, 0.877, 0.1349, 0.877, 0.1349, 0.877, 0.1349, 0.877, 0.1349, 0.877, 0.1349, 0.877, 0.1349, 0.877, 0.1349, 0.877, 0.1349, 0.877, 0.1349, 0.877, 0.1349, 0.877, 0.1349, 0.877, 0.1349, 0.877, 0.1349, 0.877, 0.1349, 0.877, 0.1349, 0.877, 0.1349, 0.877, 0.1349, 0.877, 0.1349, 0.877, 0.1349, 0.877, 0.1349, 0.877, 0.1349, 0.877, 0.1349, 0.877, 0.1349, 0.877, 0.1349, 0.877, 0.1349, 0.877, 0.1349, 0.877, 0.1349, 0.877, 0.1349, 0.877, 0.1349, 0.877, 0.1349, 0.877, 0.1349, 0.877, 0.1349, 0.877, 0.1349, 0.877, 0.1349, 0.877, 0.1349, 0.877, 0.1349, 0.877, 0.1349, 0.877, 0.1349, 0.877, 0.1349, 0.877, 0.1349, 0.877, 0.1349, 0.877, 0.1349, 0.877, 0.1349, 0.877, 0.1349, 0.877, 0.1349, 0.877, 0.1349, 0.877, 0.1349, 0.877, 0.1349, 0.877, 0.1349, 0.877, 0.1349, 0.877, 0.1349, 0.877, 0.1349, 0.877, 0.1349, 0.877, 0.1349, 0.877, 0.1349, 0.877, 0.1349, 0.877, 0.1349, 0.877, 0.1349, 0.877, 0.1349, 0.877, 0.1349, 0.877, 0.1349, 0.877, 0.1349, 0.877, 0.1349, 0.877, 0.1349, 0.877, 0.1349, 0.877, 0.1349, 0.877, 0.1349, 0.877, 0.1349, 0.877, 0.1349, 0.877, 0.1349, 0.877, 0.1349, 0.877, 0.1349, 0.877, 0.1349, 0.877, 0.1349, 0.877, 0.1349, 0.877, 0.1349, 0.877, 0.1349, 0.877, 0.1349, 0.877, 0.1349, 0.877, 0.1349, 0.877, 0.1349, 0.877, 0.1349, 0.877, 0.1349, 0.877, 0.1349, 0.877, 0.1349, 0.877, 0.1349, 0.877, 0.1349, 0.877, 0.1349, 0.877, 0.1349, 0.877, 0.1349, 0.877, 0.1349, 0.877, 0.1349, 0.877, 0.1349, 0.877, 0.1349, 0.877, 0.1349, 0.877, 0.1349, 0.877, 0.1349, 0.877, 0.1349, 0.877, 0.1349, 0.877, 0.1349, 0.877, 0.1349, 0.877, 0.1349, 0.877, 0.1349, 0.877, 0.1349, 0.877, 0.1349, 0.877, 0.1349, 0.877, 0.1349, 0.877, 0.1349, 0.877, 0.1349, 0.877, 0.1349, 0.877, 0.1349, 0.877, 0.1349, 0.877, 0.1349, 0.877, 0.1349, 0.877, 0.1349, 0.877, 0.1349, 0.877, 0.1349, 0.877, 0.1349, 0.877, 0.1349, 0.877, 0.1349, 0.877, 0.1349, 0.877, 0.1349, 0.877, 0.1349, 0.877, 0.1349, 0.877, 0.1349, 0.877, 0.1349, 0.877, 0.1349, 0.877, 0.1349, 0.877, 0.1349, 0.877, 0.1349, 0.877, 0.1349, 0.877, 0.1349, 0.877, 0.1349, 0.877, 0.1349, 0.877, 0.1349, 0.877, 0.1349, 0.877, 0.1349, 0.877, 0.1349, 0.877, 0.1349, 0.877, 0.1349, 0.877, 0.1349, 0.877, 0.1349, 0.877, 0.1349, 0.877, 0.1349, 0.877, 0.1349, 0.877, 0.1349, 0.877, 0.1349, 0.877, 0.1349, 0.877, 0.1349, 0.877, 0.1349, 0.877, 0.1349, 0.877, 0.1349, 0.877, 0.1349, 0.877, 0.1349, 0.877, 0.1349, 0.877, 0.1349, 0.877, 0.1349, 0.877, 0.1349, 0.877, 0.1349, 0.877, 0.1349, 0.877, 0.1349, 0.877, 0.1349, 0.877, 0.1349, 0.877, 0.1349, 0.877, 0.1349, 0.877, 0.1349, 0.877, 0.1349, 0.877, 0.1349, 0.877, 0.1349, 0.877, 0.1349, 0.877, 0.1349, 0.877, 0.1349, 0.877, 0.1349, 0.877, 0.1349, 0.877, 0.1349, 0.877, 0.1349, 0.877, 0.1349, 0.877, 0.1349, 0.877, 0.1349, 0.877, 0.1349, 0.877, 0.1349, 0.877, 0.1349, 0.877, 0.1349, 0.877, 0.1349, 0.877, 0.1349, 0.877, 0.1349, 0.877, 0.1349, 0.877, 0.1349, 0.877, 0.1349, 0.877, 0.1349, 0.877, 0.1349, 0.877, 0.1349, 0.877, 0.1349, 0.877, 0.1349, 0.877, 0.1349, 0.877, 0.1349, 0.877, 0.1349, 0.877, 0.1349, 0.877, 0.1349, 0.877, 0.1349, 0.877, 0.1349, 0.877, 0.1349, 0.877, 0.1349, 0.877, 0.1349, 0.877, 0.1349, 0.877, 0.1349, 0.877, 0.1349, 0.877, 0.1349, 0.877, 0.1349, 0.877, 0.1349, 0.877, 0.1349, 0.877, 0.1349, 0.877, 0.1349, 0.877, 0.1349, 0.877, 0.1349, 0.877, 0.1349, 0.877, 0.1349, 0.877, 0.1349, 0.877, 0.1349, 0.877, 0.1349, 0.877, 0.1349, 0.877, 0.1349, 0.877, 0.1349, 0.877, 0.1349, 0.877, 0.1349, 0.877, 0.1349, 0.877, 0.1349, 0.877, 0.1349, 0.877, 0.1349, 0.877, 0.1349, 0.877, 0.1349, 0.877, 0.1349, 0.877, 0.1705, 0.8894, 0.1705, 0.8894, 0.1705, 0.8894, 0.1705, 0.8894, 0.1705, 0.8894, 0.1705, 0.8894, 0.1705, 0.8894, 0.1705, 0.8894, 0.1705, 0.8894, 0.1705, 0.8894, 0.1705, 0.8894, 0.1705, 0.8894, 0.1705, 0.8894, 0.1705, 0.8894, 0.1705, 0.8894, 0.1705, 0.8894, 0.1705, 0.8894, 0.1705, 0.8894, 0.1705, 0.8894, 0.1705, 0.8894, 0.1705, 0.8894, 0.1705, 0.8894, 0.1705, 0.8894, 0.1705, 0.8894, 0.1705, 0.8894, 0.1705, 0.8894, 0.1705, 0.8894, 0.1705, 0.8894, 0.1705, 0.8894, 0.1705, 0.8894, 0.1705, 0.8894, 0.1705, 0.8894, 0.1705, 0.8894, 0.1705, 0.8894, 0.1705, 0.8894, 0.1705, 0.8894, 0.1705, 0.8894, 0.1705, 0.8894, 0.1705, 0.8894, 0.1705, 0.8894, 0.1705, 0.8894, 0.1705, 0.8894, 0.1705, 0.8894, 0.1705, 0.8894, 0.1705, 0.8894, 0.1705, 0.8894, 0.1705, 0.8894, 0.1705, 0.8894, 0.1705, 0.8894, 0.1705, 0.8894, 0.1705, 0.8894, 0.1705, 0.8894, 0.1705, 0.8894, 0.1705, 0.8894, 0.1705, 0.8894, 0.1705, 0.8894, 0.1705, 0.8894, 0.1705, 0.8894, 0.1705, 0.8894, 0.1705, 0.8894, 0.1705, 0.8894, 0.1705, 0.8894, 0.1705, 0.8894, 0.1705, 0.8894, 0.1705, 0.8894, 0.1705, 0.8894, 0.1705, 0.8894, 0.1705, 0.8894, 0.1705, 0.8894, 0.1705, 0.8894, 0.1705, 0.8894, 0.1705, 0.8894, 0.1705, 0.8894, 0.1705, 0.8894, 0.1705, 0.8894, 0.1705, 0.8894, 0.1705, 0.8894, 0.1705, 0.8894, 0.1705, 0.8894, 0.1705, 0.8894, 0.1705, 0.8894, 0.1705, 0.8894, 0.1705, 0.8894, 0.1705, 0.8894, 0.1705, 0.8894, 0.1705, 0.8894, 0.1705, 0.8894, 0.1705, 0.8894, 0.1705, 0.8894, 0.1705, 0.8894, 0.1705, 0.8894, 0.1705, 0.8894, 0.1705, 0.8894, 0.1705, 0.8894, 0.1705, 0.8894, 0.1705, 0.8894, 0.1705, 0.8894, 0.1705, 0.8894, 0.1705, 0.8894, 0.1705, 0.8894, 0.1705, 0.8894, 0.1705, 0.8894, 0.1705, 0.8894, 0.1705, 0.8894, 0.1705, 0.8894, 0.1705, 0.8894, 0.1705, 0.8894, 0.1705, 0.8894, 0.1705, 0.8894, 0.1705, 0.8894, 0.1705, 0.8894, 0.1705, 0.8894, 0.1705, 0.8894, 0.1705, 0.8894, 0.1705, 0.8894, 0.1705, 0.8894, 0.1705, 0.8894, 0.1705, 0.8894, 0.1705, 0.8894, 0.1705, 0.8894, 0.1705, 0.8894, 0.1705, 0.8894, 0.1705, 0.8894, 0.1705, 0.8894, 0.1705, 0.8894, 0.1705, 0.8894, 0.1705, 0.8894, 0.1705, 0.8894, 0.1705, 0.8894, 0.1705, 0.8894, 0.1705, 0.8894, 0.1705, 0.8894, 0.1705, 0.8894, 0.1705, 0.8894, 0.1705, 0.8894, 0.1705, 0.8894, 0.1705, 0.8894, 0.1705, 0.8894, 0.1705, 0.8894, 0.1705, 0.8894, 0.1705, 0.8894, 0.1705, 0.8894, 0.1705, 0.8894, 0.1705, 0.8894, 0.1678, 0.8248, 0.1678, 0.8248, 0.1678, 0.8248, 0.1678, 0.8248, 0.1678, 0.8248, 0.1678, 0.8248, 0.1678, 0.8248, 0.1678, 0.8248, 0.1678, 0.8248, 0.1678, 0.8248, 0.1678, 0.8248, 0.1678, 0.8248, 0.1678, 0.8248, 0.1678, 0.8248, 0.1678, 0.8248, 0.1678, 0.8248, 0.1678, 0.8248, 0.1678, 0.8248, 0.1678, 0.8248, 0.1678, 0.8248, 0.1678, 0.8248, 0.1678, 0.8248, 0.1678, 0.8248, 0.1678, 0.8248, 0.1678, 0.8248, 0.1678, 0.8248, 0.1678, 0.8248, 0.1678, 0.8248, 0.1678, 0.8248, 0.1678, 0.8248, 0.1678, 0.8248, 0.1678, 0.8248, 0.1678, 0.8248, 0.1678, 0.8248, 0.1678, 0.8248, 0.1678, 0.8248, 0.1678, 0.8248, 0.1678, 0.8248, 0.1678, 0.8248, 0.1678, 0.8248, 0.1678, 0.8248, 0.1678, 0.8248, 0.1678, 0.8248, 0.1678, 0.8248, 0.1678, 0.8248, 0.1678, 0.8248, 0.1678, 0.8248, 0.1678, 0.8248, 0.1678, 0.8248, 0.1678, 0.8248, 0.1678, 0.8248, 0.1678, 0.8248, 0.1678, 0.8248, 0.1678, 0.8248, 0.1678, 0.8248, 0.1678, 0.8248, 0.1678, 0.8248, 0.1678, 0.8248, 0.1678, 0.8248, 0.1678, 0.8248, 0.1678, 0.8248, 0.1678, 0.8248, 0.1678, 0.8248, 0.1678, 0.8248, 0.1678, 0.8248, 0.1678, 0.8248, 0.1678, 0.8248, 0.1678, 0.8248, 0.1678, 0.8248, 0.1678, 0.8248, 0.1678, 0.8248, 0.1678, 0.8248, 0.1678, 0.8248, 0.1678, 0.8248, 0.1678, 0.8248, 0.1678, 0.8248, 0.1678, 0.8248, 0.1678, 0.8248, 0.1678, 0.8248, 0.1678, 0.8248, 0.1678, 0.8248, 0.1678, 0.8248, 0.1678, 0.8248, 0.1678, 0.8248, 0.1678, 0.8248, 0.1678, 0.8248, 0.1678, 0.8248, 0.1678, 0.8248, 0.1678, 0.8248, 0.1678, 0.8248, 0.1678, 0.8248, 0.1678, 0.8248, 0.1678, 0.8248, 0.1678, 0.8248, 0.1678, 0.8248, 0.1678, 0.8248, 0.1678, 0.8248, 0.1678, 0.8248, 0.1678, 0.8248, 0.1678, 0.8248, 0.1678, 0.8248, 0.1678, 0.8248, 0.1678, 0.8248, 0.1678, 0.8248, 0.1678, 0.8248, 0.1678, 0.8248, 0.1678, 0.8248, 0.1678, 0.8248, 0.1678, 0.8248, 0.1678, 0.8248, 0.1678, 0.8248, 0.1678, 0.8248, 0.1678, 0.8248, 0.1678, 0.8248, 0.1678, 0.8248, 0.1678, 0.8248, 0.1678, 0.8248, 0.1678, 0.8248, 0.1678, 0.8248, 0.1678, 0.8248, 0.1678, 0.8248, 0.1678, 0.8248, 0.1678, 0.8248, 0.1678, 0.8248, 0.1678, 0.8248, 0.1678, 0.8248, 0.1678, 0.8248, 0.1678, 0.8248, 0.1678, 0.8248, 0.1678, 0.8248, 0.1678, 0.8248, 0.1678, 0.8248, 0.1678, 0.8248, 0.1678, 0.8248, 0.1678, 0.8248, 0.1678, 0.8248, 0.1678, 0.8248, 0.1678, 0.8248, 0.1678, 0.8248, 0.1678, 0.8248, 0.1678, 0.8248, 0.1678, 0.8248, 0.1678, 0.8248, 0.1678, 0.8248, 0.1678, 0.8248, 0.1678, 0.8248, 0.1678, 0.8248, 0.1678, 0.8248, 0.1678, 0.8248, 0.1678, 0.8248, 0.1678, 0.8248, 0.1678, 0.8248, 0.1678, 0.8248, 0.1678, 0.8248, 0.1678, 0.8248, 0.1678, 0.8248, 0.1678, 0.8248, 0.1678, 0.8248, 0.1678, 0.8248, 0.1678, 0.8248, 0.1678, 0.8248, 0.1678, 0.8248, 0.1678, 0.8248, 0.1678, 0.8248, 0.1678, 0.8248, 0.1678, 0.8248, 0.1678, 0.8248, 0.1678, 0.8248, 0.1678, 0.8248, 0.1678, 0.8248, 0.1678, 0.8248, 0.1678, 0.8248, 0.1678, 0.8248, 0.1678, 0.8248, 0.1678, 0.8248, 0.1678, 0.8248, 0.1678, 0.8248, 0.1678, 0.8248, 0.1678, 0.8248, 0.1678, 0.8248, 0.1678, 0.8248, 0.1678, 0.8248, 0.1678, 0.8248, 0.1678, 0.8248, 0.1678, 0.8248, 0.1678, 0.8248, 0.1678, 0.8248, 0.1678, 0.8248, 0.1678, 0.8248, 0.1678, 0.8248, 0.1678, 0.8248, 0.1678, 0.8248, 0.1678, 0.8248, 0.1678, 0.8248, 0.1678, 0.8248, 0.1678, 0.8248, 0.1678, 0.8248, 0.1678, 0.8248, 0.1678, 0.8248, 0.1678, 0.8248, 0.1678, 0.8248, 0.1678, 0.8248, 0.1678, 0.8248, 0.1678, 0.8248, 0.1678, 0.8248, 0.1678, 0.8248, 0.1678, 0.8248, 0.1678, 0.8248, 0.1678, 0.8248, 0.1678, 0.8248, 0.1678, 0.8248, 0.1678, 0.8248, 0.1678, 0.8248, 0.1678, 0.8248, 0.1678, 0.8248, 0.1678, 0.8248, 0.1678, 0.8248, 0.1678, 0.8248, 0.1678, 0.8248, 0.1678, 0.8248, 0.1678, 0.8248, 0.1678, 0.8248, 0.1678, 0.8248, 0.1678, 0.8248, 0.1678, 0.8248, 0.1678, 0.8248, 0.1678, 0.8248, 0.1678, 0.8248, 0.1678, 0.8248, 0.1678, 0.8248, 0.1678, 0.8248, 0.1678, 0.8248, 0.1678, 0.8248, 0.1678, 0.8248, 0.1678, 0.8248, 0.1678, 0.8248, 0.1705, 0.8894, 0.1705, 0.8894, 0.1705, 0.8894, 0.1705, 0.8894, 0.1705, 0.8894, 0.1705, 0.8894, 0.1705, 0.8894, 0.1705, 0.8894, 0.1678, 0.8248, 0.1678, 0.8248, 0.1678, 0.8248, 0.1678, 0.8248, 0.1705, 0.8894, 0.1705, 0.8894, 0.1705, 0.8894, 0.1705, 0.8894, 0.1349, 0.877, 0.1349, 0.877, 0.1349, 0.877, 0.1349, 0.877, 0.1349, 0.877, 0.1349, 0.877, 0.1349, 0.877, 0.1349, 0.877, 0.1349, 0.877, 0.1349, 0.877, 0.1349, 0.877, 0.1349, 0.877, 0.1349, 0.877, 0.1349, 0.877, 0.1349, 0.877, 0.1349, 0.877, 0.1349, 0.877, 0.1349, 0.877, 0.1349, 0.877, 0.1349, 0.877, 0.1349, 0.877, 0.1349, 0.877, 0.1349, 0.877, 0.1349, 0.877, 0.1349, 0.877, 0.1349, 0.877, 0.1349, 0.877, 0.1349, 0.877, 0.1349, 0.877, 0.1349, 0.877, 0.1349, 0.877, 0.1349, 0.877, 0.1349, 0.877, 0.1349, 0.877, 0.1349, 0.877, 0.1349, 0.877, 0.1349, 0.877, 0.1349, 0.877, 0.1349, 0.877, 0.1349, 0.877, 0.1349, 0.877, 0.1349, 0.877, 0.1349, 0.877, 0.1349, 0.877, 0.1349, 0.877, 0.1349, 0.877, 0.1349, 0.877, 0.1349, 0.877, 0.1349, 0.877, 0.1349, 0.877, 0.1349, 0.877, 0.1349, 0.877, 0.1349, 0.877, 0.1349, 0.877, 0.1349, 0.877, 0.1349, 0.877, 0.1349, 0.877, 0.1349, 0.877, 0.1349, 0.877, 0.1349, 0.877, 0.1349, 0.877, 0.1349, 0.877, 0.1349, 0.877, 0.1349, 0.877, 0.1349, 0.877, 0.1349, 0.877, 0.1349, 0.877, 0.1349, 0.877, 0.1349, 0.877, 0.1349, 0.877, 0.1349, 0.877, 0.1349, 0.877, 0.1349, 0.877, 0.1349, 0.877, 0.1349, 0.877, 0.1349, 0.877, 0.1349, 0.877, 0.1349, 0.877, 0.1349, 0.877, 0.1349, 0.877, 0.1349, 0.877, 0.1349, 0.877, 0.1349, 0.877, 0.1349, 0.877, 0.1349, 0.877, 0.1349, 0.877, 0.1349, 0.877, 0.1349, 0.877, 0.1349, 0.877, 0.1349, 0.877, 0.1349, 0.877, 0.1349, 0.877, 0.1349, 0.877, 0.1349, 0.877, 0.1349, 0.877, 0.1349, 0.877, 0.1349, 0.877, 0.1349, 0.877, 0.1349, 0.877, 0.1349, 0.877, 0.1349, 0.877, 0.1349, 0.877, 0.1349, 0.877, 0.1349, 0.877, 0.1349, 0.877, 0.1349, 0.877, 0.1349, 0.877, 0.1349, 0.877, 0.1349, 0.877, 0.1349, 0.877, 0.1349, 0.877, 0.1349, 0.877, 0.1349, 0.877, 0.1349, 0.877, 0.1349, 0.877, 0.1349, 0.877, 0.1349, 0.877, 0.1349, 0.877, 0.1349, 0.877, 0.1349, 0.877, 0.1349, 0.877, 0.1349, 0.877, 0.1349, 0.877, 0.1349, 0.877, 0.1349, 0.877, 0.1349, 0.877, 0.1349, 0.877, 0.1349, 0.877, 0.1349, 0.877, 0.1349, 0.877, 0.1349, 0.877, 0.1349, 0.877, 0.1349, 0.877, 0.1349, 0.877, 0.1349, 0.877, 0.1349, 0.877, 0.1349, 0.877, 0.1349, 0.877, 0.1349, 0.877, 0.1349, 0.877, 0.1349, 0.877, 0.1349, 0.877, 0.1349, 0.877, 0.1349, 0.877, 0.1349, 0.877, 0.1349, 0.877, 0.1349, 0.877, 0.1349, 0.877, 0.1349, 0.877, 0.1349, 0.877, 0.1349, 0.877, 0.1349, 0.877, 0.1349, 0.877, 0.1349, 0.877, 0.1349, 0.877, 0.1349, 0.877, 0.1349, 0.877, 0.1349, 0.877, 0.1349, 0.877, 0.1349, 0.877, 0.1349, 0.877, 0.1349, 0.877, 0.1349, 0.877, 0.1349, 0.877, 0.1349, 0.877, 0.1349, 0.877, 0.1349, 0.877, 0.1349, 0.877, 0.1349, 0.877, 0.1349, 0.877, 0.1349, 0.877, 0.1349, 0.877, 0.1349, 0.877, 0.1349, 0.877, 0.1349, 0.877, 0.1349, 0.877, 0.1349, 0.877, 0.1349, 0.877, 0.1349, 0.877, 0.1349, 0.877, 0.1349, 0.877, 0.1349, 0.877, 0.1349, 0.877, 0.1349, 0.877, 0.1349, 0.877, 0.1349, 0.877, 0.1349, 0.877, 0.1349, 0.877, 0.1349, 0.877, 0.1349, 0.877, 0.1349, 0.877, 0.1349, 0.877, 0.1349, 0.877, 0.1349, 0.877, 0.1349, 0.877, 0.1349, 0.877, 0.1349, 0.877, 0.1349, 0.877, 0.1349, 0.877, 0.1349, 0.877, 0.1349, 0.877, 0.1349, 0.877, 0.1349, 0.877, 0.1349, 0.877, 0.1349, 0.877, 0.1349, 0.877, 0.1349, 0.877, 0.1349, 0.877, 0.1349, 0.877, 0.1349, 0.877, 0.1349, 0.877, 0.1349, 0.877, 0.1349, 0.877, 0.1349, 0.877, 0.1349, 0.877, 0.1349, 0.877, 0.1349, 0.877, 0.1349, 0.877, 0.1349, 0.877, 0.1349, 0.877, 0.1349, 0.877, 0.1349, 0.877, 0.1349, 0.877, 0.1349, 0.877, 0.1349, 0.877, 0.1349, 0.877, 0.1349, 0.877, 0.1349, 0.877, 0.1349, 0.877, 0.1349, 0.877, 0.1349, 0.877, 0.1349, 0.877, 0.1349, 0.877, 0.1349, 0.877, 0.1349, 0.877, 0.1349, 0.877, 0.1349, 0.877, 0.1349, 0.877, 0.1349, 0.877, 0.1349, 0.877, 0.1349, 0.877, 0.1349, 0.877, 0.1349, 0.877, 0.1349, 0.877, 0.1349, 0.877, 0.1349, 0.877, 0.1349, 0.877, 0.1349, 0.877, 0.1349, 0.877, 0.1349, 0.877, 0.1349, 0.877, 0.1349, 0.877, 0.1349, 0.877, 0.1349, 0.877, 0.1349, 0.877, 0.1349, 0.877, 0.1349, 0.877, 0.1349, 0.877, 0.1349, 0.877, 0.1349, 0.877, 0.1349, 0.877, 0.1349, 0.877, 0.1349, 0.877, 0.1349, 0.877, 0.1349, 0.877, 0.1349, 0.877, 0.1349, 0.877, 0.1349, 0.877, 0.1349, 0.877, 0.1349, 0.877, 0.1349, 0.877, 0.1349, 0.877, 0.1349, 0.877, 0.1349, 0.877, 0.1349, 0.877, 0.1349, 0.877, 0.1349, 0.877, 0.1349, 0.877, 0.1349, 0.877, 0.1349, 0.877, 0.1349, 0.877, 0.1349, 0.877, 0.1349, 0.877, 0.1349, 0.877, 0.1349, 0.877, 0.1349, 0.877, 0.1349, 0.877, 0.1349, 0.877, 0.1705, 0.8894, 0.1705, 0.8894, 0.1705, 0.8894, 0.1705, 0.8894, 0.1705, 0.8894, 0.1705, 0.8894, 0.1705, 0.8894, 0.1705, 0.8894, 0.1705, 0.8894, 0.1705, 0.8894, 0.1705, 0.8894, 0.1705, 0.8894, 0.1705, 0.8894, 0.1705, 0.8894, 0.1705, 0.8894, 0.1705, 0.8894, 0.1705, 0.8894, 0.1705, 0.8894, 0.1705, 0.8894, 0.1705, 0.8894, 0.1705, 0.8894, 0.1705, 0.8894, 0.1705, 0.8894, 0.1705, 0.8894, 0.1705, 0.8894, 0.1705, 0.8894, 0.1705, 0.8894, 0.1705, 0.8894, 0.1705, 0.8894, 0.1705, 0.8894, 0.1705, 0.8894, 0.1705, 0.8894, 0.1705, 0.8894, 0.1705, 0.8894, 0.1705, 0.8894, 0.1705, 0.8894, 0.1705, 0.8894, 0.1705, 0.8894, 0.1705, 0.8894, 0.1705, 0.8894, 0.1705, 0.8894, 0.1705, 0.8894, 0.1705, 0.8894, 0.1705, 0.8894, 0.1705, 0.8894, 0.1705, 0.8894, 0.1705, 0.8894, 0.1705, 0.8894, 0.1705, 0.8894, 0.1705, 0.8894, 0.1705, 0.8894, 0.1705, 0.8894, 0.1705, 0.8894, 0.1705, 0.8894, 0.1705, 0.8894, 0.1705, 0.8894, 0.1705, 0.8894, 0.1705, 0.8894, 0.1705, 0.8894, 0.1705, 0.8894, 0.1705, 0.8894, 0.1705, 0.8894, 0.1705, 0.8894, 0.1705, 0.8894, 0.1705, 0.8894, 0.1705, 0.8894, 0.1705, 0.8894, 0.1705, 0.8894, 0.1705, 0.8894, 0.1705, 0.8894, 0.1705, 0.8894, 0.1705, 0.8894, 0.1705, 0.8894, 0.1705, 0.8894, 0.1705, 0.8894, 0.1705, 0.8894, 0.1705, 0.8894, 0.1705, 0.8894, 0.1705, 0.8894, 0.1705, 0.8894, 0.1705, 0.8894, 0.1705, 0.8894, 0.1705, 0.8894, 0.1705, 0.8894, 0.1705, 0.8894, 0.1705, 0.8894, 0.1705, 0.8894, 0.1705, 0.8894, 0.1705, 0.8894, 0.1705, 0.8894, 0.1705, 0.8894, 0.1705, 0.8894, 0.1705, 0.8894, 0.1705, 0.8894, 0.1705, 0.8894, 0.1705, 0.8894, 0.1705, 0.8894, 0.1705, 0.8894, 0.1705, 0.8894, 0.1705, 0.8894, 0.1705, 0.8894, 0.1705, 0.8894, 0.1705, 0.8894, 0.1705, 0.8894, 0.1705, 0.8894, 0.1705, 0.8894, 0.1705, 0.8894, 0.1705, 0.8894, 0.1705, 0.8894, 0.1705, 0.8894, 0.1705, 0.8894, 0.1705, 0.8894, 0.1705, 0.8894, 0.1705, 0.8894, 0.1705, 0.8894, 0.1705, 0.8894, 0.1705, 0.8894, 0.1705, 0.8894, 0.1705, 0.8894, 0.1705, 0.8894, 0.1705, 0.8894, 0.1705, 0.8894, 0.1705, 0.8894, 0.1705, 0.8894, 0.1705, 0.8894, 0.1705, 0.8894, 0.1705, 0.8894, 0.1705, 0.8894, 0.1705, 0.8894, 0.1705, 0.8894, 0.1705, 0.8894, 0.1705, 0.8894, 0.1705, 0.8894, 0.1705, 0.8894, 0.1705, 0.8894, 0.1705, 0.8894, 0.1705, 0.8894, 0.1705, 0.8894, 0.1705, 0.8894, 0.1705, 0.8894, 0.1705, 0.8894, 0.1705, 0.8894, 0.1705, 0.8894, 0.1705, 0.8894, 0.1678, 0.8248, 0.1678, 0.8248, 0.1678, 0.8248, 0.1678, 0.8248, 0.1678, 0.8248, 0.1678, 0.8248, 0.1678, 0.8248, 0.1678, 0.8248, 0.1678, 0.8248, 0.1678, 0.8248, 0.1678, 0.8248, 0.1678, 0.8248, 0.1678, 0.8248, 0.1678, 0.8248, 0.1678, 0.8248, 0.1678, 0.8248, 0.1678, 0.8248, 0.1678, 0.8248, 0.1678, 0.8248, 0.1678, 0.8248, 0.1678, 0.8248, 0.1678, 0.8248, 0.1678, 0.8248, 0.1678, 0.8248, 0.1678, 0.8248, 0.1678, 0.8248, 0.1678, 0.8248, 0.1678, 0.8248, 0.1678, 0.8248, 0.1678, 0.8248, 0.1678, 0.8248, 0.1678, 0.8248, 0.1678, 0.8248, 0.1678, 0.8248, 0.1678, 0.8248, 0.1678, 0.8248, 0.1678, 0.8248, 0.1678, 0.8248, 0.1678, 0.8248, 0.1678, 0.8248, 0.1678, 0.8248, 0.1678, 0.8248, 0.1678, 0.8248, 0.1678, 0.8248, 0.1678, 0.8248, 0.1678, 0.8248, 0.1678, 0.8248, 0.1678, 0.8248, 0.1678, 0.8248, 0.1678, 0.8248, 0.1678, 0.8248, 0.1678, 0.8248, 0.1678, 0.8248, 0.1678, 0.8248, 0.1678, 0.8248, 0.1678, 0.8248, 0.1678, 0.8248, 0.1678, 0.8248, 0.1678, 0.8248, 0.1678, 0.8248, 0.1678, 0.8248, 0.1678, 0.8248, 0.1678, 0.8248, 0.1678, 0.8248, 0.1678, 0.8248, 0.1678, 0.8248, 0.1678, 0.8248, 0.1678, 0.8248, 0.1678, 0.8248, 0.1678, 0.8248, 0.1678, 0.8248, 0.1678, 0.8248, 0.1678, 0.8248, 0.1678, 0.8248, 0.1678, 0.8248, 0.1678, 0.8248, 0.1678, 0.8248, 0.1678, 0.8248, 0.1678, 0.8248, 0.1678, 0.8248, 0.1678, 0.8248, 0.1678, 0.8248, 0.1678, 0.8248, 0.1678, 0.8248, 0.1678, 0.8248, 0.1678, 0.8248, 0.1678, 0.8248, 0.1678, 0.8248, 0.1678, 0.8248, 0.1678, 0.8248, 0.1678, 0.8248, 0.1678, 0.8248, 0.1678, 0.8248, 0.1678, 0.8248, 0.1678, 0.8248, 0.1678, 0.8248, 0.1678, 0.8248, 0.1678, 0.8248, 0.1678, 0.8248, 0.1678, 0.8248, 0.1678, 0.8248, 0.1678, 0.8248, 0.1678, 0.8248, 0.1678, 0.8248, 0.1678, 0.8248, 0.1678, 0.8248, 0.1678, 0.8248, 0.1678, 0.8248, 0.1678, 0.8248, 0.1678, 0.8248, 0.1678, 0.8248, 0.1678, 0.8248, 0.1678, 0.8248, 0.1678, 0.8248, 0.1678, 0.8248, 0.1678, 0.8248, 0.1678, 0.8248, 0.1678, 0.8248, 0.1678, 0.8248, 0.1678, 0.8248, 0.1678, 0.8248, 0.1678, 0.8248, 0.1678, 0.8248, 0.1678, 0.8248, 0.1678, 0.8248, 0.1678, 0.8248, 0.1678, 0.8248, 0.1678, 0.8248, 0.1678, 0.8248, 0.1678, 0.8248, 0.1678, 0.8248, 0.1678, 0.8248, 0.1678, 0.8248, 0.1678, 0.8248, 0.1678, 0.8248, 0.1678, 0.8248, 0.1678, 0.8248, 0.1678, 0.8248, 0.1678, 0.8248, 0.1678, 0.8248, 0.1678, 0.8248, 0.1678, 0.8248, 0.1678, 0.8248, 0.1678, 0.8248, 0.1678, 0.8248, 0.1678, 0.8248, 0.1678, 0.8248, 0.1678, 0.8248, 0.1678, 0.8248, 0.1678, 0.8248, 0.1678, 0.8248, 0.1678, 0.8248, 0.1678, 0.8248, 0.1678, 0.8248, 0.1678, 0.8248, 0.1678, 0.8248, 0.1678, 0.8248, 0.1678, 0.8248, 0.1678, 0.8248, 0.1678, 0.8248, 0.1678, 0.8248, 0.1678, 0.8248, 0.1678, 0.8248, 0.1678, 0.8248, 0.1678, 0.8248, 0.1678, 0.8248, 0.1678, 0.8248, 0.1678, 0.8248, 0.1678, 0.8248, 0.1678, 0.8248, 0.1678, 0.8248, 0.1678, 0.8248, 0.1678, 0.8248, 0.1678, 0.8248, 0.1678, 0.8248, 0.1678, 0.8248, 0.1678, 0.8248, 0.1678, 0.8248, 0.1678, 0.8248, 0.1678, 0.8248, 0.1678, 0.8248, 0.1678, 0.8248, 0.1678, 0.8248, 0.1678, 0.8248, 0.1678, 0.8248, 0.1678, 0.8248, 0.1678, 0.8248, 0.1678, 0.8248, 0.1678, 0.8248, 0.1678, 0.8248, 0.1678, 0.8248, 0.1678, 0.8248, 0.1678, 0.8248, 0.1678, 0.8248, 0.1678, 0.8248, 0.1678, 0.8248, 0.1678, 0.8248, 0.1678, 0.8248, 0.1678, 0.8248, 0.1678, 0.8248, 0.1678, 0.8248, 0.1678, 0.8248, 0.1678, 0.8248, 0.1678, 0.8248, 0.1678, 0.8248, 0.1678, 0.8248, 0.1678, 0.8248, 0.1678, 0.8248, 0.1678, 0.8248, 0.1678, 0.8248, 0.1678, 0.8248, 0.1678, 0.8248, 0.1678, 0.8248, 0.1678, 0.8248, 0.1678, 0.8248, 0.1678, 0.8248, 0.1678, 0.8248, 0.1678, 0.8248, 0.1678, 0.8248, 0.1678, 0.8248, 0.1678, 0.8248, 0.1678, 0.8248, 0.1678, 0.8248, 0.1678, 0.8248, 0.1678, 0.8248, 0.1678, 0.8248, 0.1678, 0.8248, 0.1678, 0.8248, 0.1678, 0.8248, 0.1678, 0.8248, 0.1678, 0.8248, 0.1678, 0.8248, 0.1678, 0.8248, 0.1678, 0.8248, 0.1678, 0.8248, 0.1678, 0.8248, 0.5406, 0.8347, 0.5406, 0.8347, 0.5406, 0.8347, 0.5406, 0.8347, 0.5406, 0.8347, 0.5406, 0.8347, 0.5406, 0.8347, 0.5406, 0.8347, 0.5406, 0.8347, 0.5406, 0.8347, 0.5406, 0.8347, 0.5406, 0.8347, 0.5406, 0.8347, 0.5406, 0.8347, 0.5406, 0.8347, 0.5406, 0.8347, 0.5406, 0.8347, 0.5406, 0.8347, 0.5406, 0.8347, 0.5406, 0.8347, 0.5406, 0.8347, 0.5406, 0.8347, 0.5406, 0.8347, 0.5406, 0.8347])
me_cube.materials.append(mat_material)
me_cube.update()
me_cube_001 = bpy.data.meshes.new('Cube.001')
me_cube_001.from_pydata([(0.362, 0.3253, 0.2648), (0.4958, 0.4744, -0.0006567), (-0.3643, 0.3253, 0.2603), (-0.5023, 0.4744, -0.0006567), (-0.5023, -0.4851, -0.0006567), (-0.3643, -0.4132, 0.2647), (0.4958, -0.4851, -0.0006567), (0.362, -0.4132, 0.2692), (0.3894, 0.3357, 0.2463), (-0.392, 0.3357, 0.2421), (0.3894, -0.4182, 0.2504), (-0.392, -0.4182, 0.2462), (-0.0009806, 0.4058, 0.2626), (-0.003571, 0.5888, -0.0006567), (-0.003571, -0.5885, -0.0006567), (-0.0009805, -0.5003, 0.267), (-0.001161, -0.5064, 0.2483), (-0.001161, 0.4185, 0.2442), (0.6087, 0.0001421, -0.0006567), (0.4446, -0.04726, 0.267), (-0.6159, 0.000142, -0.0006567), (-0.4466, -0.04726, 0.2625), (-0.4806, -0.04395, 0.2441), (0.4782, -0.04395, 0.2484), (-0.0009805, -0.04726, 0.2648), (0.01121, 0.9719, 0.1394), (0.0616, 0.4259, 0.1394), (-0.004472, 0.9719, 0.1123), (0.02072, 0.4259, 0.06864), (-0.03584, 0.9719, 0.1123), (-0.06104, 0.4259, 0.06864), (-0.05153, 0.9719, 0.1394), (-0.1019, 0.4259, 0.1394), (-0.03584, 0.9719, 0.1666), (-0.06104, 0.4259, 0.2103), (-0.004472, 0.9719, 0.1666), (0.02072, 0.4259, 0.2103), (0.0616, 0.9719, 0.1394), (0.02072, 0.9719, 0.06864), (-0.06104, 0.9719, 0.06864), (-0.1019, 0.9719, 0.1394), (-0.06104, 0.9719, 0.2103), (0.02072, 0.9719, 0.2103), (0.01121, 2.057, 0.1394), (-0.004472, 2.057, 0.1123), (-0.03584, 2.057, 0.1123), (-0.05153, 2.057, 0.1394), (-0.03584, 2.057, 0.1666), (-0.004472, 2.057, 0.1666), (0.0259, 2.07, 0.1394), (0.002873, 2.07, 0.09956), (-0.04319, 2.07, 0.09956), (-0.06622, 2.07, 0.1394), (-0.04319, 2.07, 0.1793), (0.002873, 2.07, 0.1793), (0.0259, 2.153, 0.1394), (0.002873, 2.153, 0.09956), (-0.04319, 2.153, 0.09956), (-0.06622, 2.153, 0.1394), (-0.04319, 2.153, 0.1793), (0.002873, 2.153, 0.1793), (0.1667, 0.3013, 0.3628), (0.1667, 0.3013, 0.3936), (0.1778, 0.3013, 0.3628), (0.1778, 0.3013, 0.3936), (0.1667, 0.2598, 0.3628), (0.1667, 0.2598, 0.3936), (0.1778, 0.2598, 0.3628), (0.1778, 0.2598, 0.3936), (0.1584, 0.3013, 0.3628), (0.1584, 0.3013, 0.3936), (0.1584, 0.2598, 0.3936), (0.1584, 0.2598, 0.3628), (0.1667, 0.3013, 0.3315), (0.1667, 0.2598, 0.3315), (0.1584, 0.3013, 0.3315), (0.1584, 0.2598, 0.3315), (0.192, 0.3013, 0.2969), (0.192, 0.2598, 0.2969), (0.192, 0.3013, 0.2885), (0.192, 0.2598, 0.2885), (0.288, 0.3669, 0.4089), (0.3001, 0.2253, 0.4159), (0.288, 0.3669, 0.3521), (0.3001, 0.2253, 0.3451), (0.2388, 0.3669, 0.3237), (0.2388, 0.2253, 0.3097), (0.1897, 0.3669, 0.3521), (0.1775, 0.2253, 0.3451), (0.1897, 0.3669, 0.4089), (0.1775, 0.2253, 0.4159), (0.2388, 0.3669, 0.4373), (0.2388, 0.2253, 0.4513), (0.3111, 0.2598, 0.3628), (0.3111, 0.2598, 0.3936), (0.3001, 0.2598, 0.3628), (0.3001, 0.2598, 0.3936), (0.3111, 0.3013, 0.3628), (0.3111, 0.3013, 0.3936), (0.3001, 0.3013, 0.3628), (0.3001, 0.3013, 0.3936), (0.3195, 0.2598, 0.3628), (0.3195, 0.2598, 0.3936), (0.3195, 0.3013, 0.3936), (0.3195, 0.3013, 0.3628), (0.3111, 0.2598, 0.3315), (0.3111, 0.3013, 0.3315), (0.3195, 0.2598, 0.3315), (0.3195, 0.3013, 0.3315), (0.2858, 0.2598, 0.2969), (0.2858, 0.3013, 0.2969), (0.2858, 0.2598, 0.2885), (0.2858, 0.3013, 0.2885), (0.192, 0.3013, 0.2564), (0.192, 0.2598, 0.2564), (0.2858, 0.2598, 0.2564), (0.2858, 0.3013, 0.2564), (0.3001, 0.3669, 0.4159), (0.3001, 0.3669, 0.3451), (0.2388, 0.3669, 0.3097), (0.1775, 0.3669, 0.3451), (0.1775, 0.3669, 0.4159), (0.2388, 0.3669, 0.4513), (0.288, 0.3335, 0.4089), (0.288, 0.3335, 0.3521), (0.2388, 0.3335, 0.3237), (0.1897, 0.3335, 0.3521), (0.1897, 0.3335, 0.4089), (0.2388, 0.3335, 0.4373), (-0.6234, 0.02252, 0.05061), (-0.6234, -0.02542, 0.09646), (0.6172, 0.02252, 0.05061), (0.6172, -0.02542, 0.09646), (0.6172, 0.02736, 0.05567), (-0.6234, 0.02736, 0.05567), (-0.6234, -0.02058, 0.1015), (0.6172, -0.02058, 0.1015), (-0.5729, 0.003472, 0.07858), (-0.5729, 0.0322, 0.1084), (-0.5832, -0.009426, 0.09102), (-0.5832, 0.0193, 0.1208), (-0.6039, -0.009426, 0.09102), (-0.6039, 0.0193, 0.1208), (-0.6143, 0.003472, 0.07858), (-0.6143, 0.0322, 0.1084), (-0.6039, 0.01637, 0.06614), (-0.6039, 0.0451, 0.09593), (-0.5832, 0.01637, 0.06614), (-0.5832, 0.0451, 0.09593), (-0.6234, -0.08902, 0.05061), (-0.6234, -0.137, 0.09646), (0.6172, -0.08902, 0.05061), (0.6172, -0.137, 0.09646), (0.6172, -0.08418, 0.05567), (-0.6234, -0.08418, 0.05567), (-0.6234, -0.1321, 0.1015), (0.6172, -0.1321, 0.1015), (-0.5729, -0.1081, 0.07858), (-0.5729, -0.07934, 0.1084), (-0.5832, -0.121, 0.09102), (-0.5832, -0.09224, 0.1208), (-0.6039, -0.121, 0.09102), (-0.6039, -0.09224, 0.1208), (-0.6143, -0.1081, 0.07858), (-0.6143, -0.07934, 0.1084), (-0.6039, -0.09517, 0.06614), (-0.6039, -0.06644, 0.09593), (-0.5832, -0.09517, 0.06614), (-0.5832, -0.06644, 0.09593), (-0.6234, -0.1917, 0.05061), (-0.6234, -0.2396, 0.09646), (0.6172, -0.1917, 0.05061), (0.6172, -0.2396, 0.09646), (0.6172, -0.1868, 0.05567), (-0.6234, -0.1868, 0.05567), (-0.6234, -0.2348, 0.1015), (0.6172, -0.2348, 0.1015), (-0.5729, -0.2107, 0.07858), (-0.5729, -0.182, 0.1084), (-0.5832, -0.2236, 0.09102), (-0.5832, -0.1949, 0.1208), (-0.6039, -0.2236, 0.09102), (-0.6039, -0.1949, 0.1208), (-0.6143, -0.2107, 0.07858), (-0.6143, -0.182, 0.1084), (-0.6039, -0.1978, 0.06614), (-0.6039, -0.1691, 0.09593), (-0.5832, -0.1978, 0.06614), (-0.5832, -0.1691, 0.09593), (0.5681, 0.003472, 0.07858), (0.5681, 0.0322, 0.1084), (0.5785, -0.009426, 0.09102), (0.5785, 0.0193, 0.1208), (0.5992, -0.009426, 0.09102), (0.5992, 0.0193, 0.1208), (0.6095, 0.003472, 0.07858), (0.6095, 0.0322, 0.1084), (0.5992, 0.01637, 0.06614), (0.5992, 0.0451, 0.09593), (0.5785, 0.01637, 0.06614), (0.5785, 0.0451, 0.09593), (0.5681, -0.1081, 0.07858), (0.5681, -0.07934, 0.1084), (0.5785, -0.121, 0.09102), (0.5785, -0.09224, 0.1208), (0.5992, -0.121, 0.09102), (0.5992, -0.09224, 0.1208), (0.6095, -0.1081, 0.07858), (0.6095, -0.07934, 0.1084), (0.5992, -0.09517, 0.06614), (0.5992, -0.06644, 0.09593), (0.5785, -0.09517, 0.06614), (0.5785, -0.06644, 0.09593), (0.5681, -0.2107, 0.07858), (0.5681, -0.182, 0.1084), (0.5785, -0.2236, 0.09102), (0.5785, -0.1949, 0.1208), (0.5992, -0.2236, 0.09102), (0.5992, -0.1949, 0.1208), (0.6095, -0.2107, 0.07858), (0.6095, -0.182, 0.1084), (0.5992, -0.1978, 0.06614), (0.5992, -0.1691, 0.09593), (0.5785, -0.1978, 0.06614), (0.5785, -0.1691, 0.09593), (-0.1864, 0.3013, 0.3628), (-0.1864, 0.3013, 0.3936), (-0.1974, 0.3013, 0.3628), (-0.1974, 0.3013, 0.3936), (-0.1864, 0.2598, 0.3628), (-0.1864, 0.2598, 0.3936), (-0.1974, 0.2598, 0.3628), (-0.1974, 0.2598, 0.3936), (-0.178, 0.3013, 0.3628), (-0.178, 0.3013, 0.3936), (-0.178, 0.2598, 0.3936), (-0.178, 0.2598, 0.3628), (-0.1864, 0.3013, 0.3315), (-0.1864, 0.2598, 0.3315), (-0.178, 0.3013, 0.3315), (-0.178, 0.2598, 0.3315), (-0.2117, 0.3013, 0.2969), (-0.2117, 0.2598, 0.2969), (-0.2117, 0.3013, 0.2885), (-0.2117, 0.2598, 0.2885), (-0.3076, 0.3669, 0.4089), (-0.3198, 0.2253, 0.4159), (-0.3076, 0.3669, 0.3521), (-0.3198, 0.2253, 0.3451), (-0.2585, 0.3669, 0.3237), (-0.2585, 0.2253, 0.3097), (-0.2093, 0.3669, 0.3521), (-0.1972, 0.2253, 0.3451), (-0.2093, 0.3669, 0.4089), (-0.1972, 0.2253, 0.4159), (-0.2585, 0.3669, 0.4373), (-0.2585, 0.2253, 0.4513), (-0.3308, 0.2598, 0.3628), (-0.3308, 0.2598, 0.3936), (-0.3198, 0.2598, 0.3628), (-0.3198, 0.2598, 0.3936), (-0.3308, 0.3013, 0.3628), (-0.3308, 0.3013, 0.3936), (-0.3198, 0.3013, 0.3628), (-0.3198, 0.3013, 0.3936), (-0.3391, 0.2598, 0.3628), (-0.3391, 0.2598, 0.3936), (-0.3391, 0.3013, 0.3936), (-0.3391, 0.3013, 0.3628), (-0.3308, 0.2598, 0.3315), (-0.3308, 0.3013, 0.3315), (-0.3391, 0.2598, 0.3315), (-0.3391, 0.3013, 0.3315), (-0.3055, 0.2598, 0.2969), (-0.3055, 0.3013, 0.2969), (-0.3055, 0.2598, 0.2885), (-0.3055, 0.3013, 0.2885), (-0.2117, 0.3013, 0.2564), (-0.2117, 0.2598, 0.2564), (-0.3055, 0.2598, 0.2564), (-0.3055, 0.3013, 0.2564), (-0.3198, 0.3669, 0.4159), (-0.3198, 0.3669, 0.3451), (-0.2585, 0.3669, 0.3097), (-0.1972, 0.3669, 0.3451), (-0.1972, 0.3669, 0.4159), (-0.2585, 0.3669, 0.4513), (-0.3076, 0.3335, 0.4089), (-0.3076, 0.3335, 0.3521), (-0.2585, 0.3335, 0.3237), (-0.2093, 0.3335, 0.3521), (-0.2093, 0.3335, 0.4089), (-0.2585, 0.3335, 0.4373)], [], [(17, 12, 0, 8), (23, 19, 7, 10), (16, 15, 5, 11), (22, 21, 2, 9), (24, 12, 2, 21), (20, 22, 9, 3), (14, 16, 11, 4), (18, 23, 10, 6), (13, 17, 8, 1), (3, 9, 17, 13), (6, 10, 16, 14), (19, 0, 12, 24), (10, 7, 15, 16), (9, 2, 12, 17), (7, 19, 24, 15), (1, 8, 23, 18), (4, 11, 22, 20), (15, 24, 21, 5), (11, 5, 21, 22), (8, 0, 19, 23), (37, 26, 28, 38), (38, 28, 30, 39), (39, 30, 32, 40), (40, 32, 34, 41), (41, 34, 36, 42), (42, 36, 26, 37), (33, 35, 48, 47), (27, 25, 37, 38), (29, 27, 38, 39), (31, 29, 39, 40), (33, 31, 40, 41), (35, 33, 41, 42), (25, 35, 42, 37), (48, 43, 49, 54), (29, 31, 46, 45), (25, 27, 44, 43), (35, 25, 43, 48), (31, 33, 47, 46), (27, 29, 45, 44), (51, 52, 58, 57), (46, 47, 53, 52), (44, 45, 51, 50), (47, 48, 54, 53), (45, 46, 52, 51), (43, 44, 50, 49), (55, 56, 57, 58, 59, 60), (49, 50, 56, 55), (54, 49, 55, 60), (52, 53, 59, 58), (50, 51, 57, 56), (53, 54, 60, 59), (61, 62, 64, 63), (67, 68, 66, 65), (66, 62, 70, 71), (63, 67, 65, 61), (68, 64, 62, 66), (72, 71, 70, 69), (65, 66, 71, 72), (62, 61, 69, 70), (65, 72, 76, 74), (74, 76, 80, 78), (72, 69, 75, 76), (61, 65, 74, 73), (69, 61, 73, 75), (77, 78, 109, 110), (73, 74, 78, 77), (75, 73, 77, 79), (76, 75, 79, 80), (117, 82, 84, 118), (118, 84, 86, 119), (119, 86, 88, 120), (120, 88, 90, 121), (84, 82, 92, 90, 88, 86), (121, 90, 92, 122), (122, 92, 82, 117), (91, 81, 123, 128), (93, 94, 96, 95), (99, 100, 98, 97), (98, 94, 102, 103), (95, 99, 97, 93), (100, 96, 94, 98), (104, 103, 102, 101), (97, 98, 103, 104), (94, 93, 101, 102), (97, 104, 108, 106), (106, 108, 112, 110), (104, 101, 107, 108), (93, 97, 106, 105), (101, 93, 105, 107), (77, 110, 112, 79), (105, 106, 110, 109), (107, 105, 109, 111), (108, 107, 111, 112), (80, 111, 109, 78), (111, 80, 114, 115), (79, 112, 116, 113), (112, 111, 115, 116), (80, 79, 113, 114), (83, 81, 117, 118), (85, 83, 118, 119), (87, 85, 119, 120), (89, 87, 120, 121), (91, 89, 121, 122), (81, 91, 122, 117), (123, 124, 125, 126, 127, 128), (87, 89, 127, 126), (83, 85, 125, 124), (89, 91, 128, 127), (85, 87, 126, 125), (81, 83, 124, 123), (129, 131, 132, 130), (134, 135, 136, 133), (131, 129, 134, 133), (132, 131, 133, 136), (129, 130, 135, 134), (130, 132, 136, 135), (137, 138, 140, 139), (139, 140, 142, 141), (141, 142, 144, 143), (143, 144, 146, 145), (140, 138, 148, 146, 144, 142), (145, 146, 148, 147), (147, 148, 138, 137), (137, 139, 141, 143, 145, 147), (149, 151, 152, 150), (154, 155, 156, 153), (151, 149, 154, 153), (152, 151, 153, 156), (149, 150, 155, 154), (150, 152, 156, 155), (157, 158, 160, 159), (159, 160, 162, 161), (161, 162, 164, 163), (163, 164, 166, 165), (160, 158, 168, 166, 164, 162), (165, 166, 168, 167), (167, 168, 158, 157), (157, 159, 161, 163, 165, 167), (169, 171, 172, 170), (174, 175, 176, 173), (171, 169, 174, 173), (172, 171, 173, 176), (169, 170, 175, 174), (170, 172, 176, 175), (177, 178, 180, 179), (179, 180, 182, 181), (181, 182, 184, 183), (183, 184, 186, 185), (180, 178, 188, 186, 184, 182), (185, 186, 188, 187), (187, 188, 178, 177), (177, 179, 181, 183, 185, 187), (189, 191, 192, 190), (191, 193, 194, 192), (193, 195, 196, 194), (195, 197, 198, 196), (192, 194, 196, 198, 200, 190), (197, 199, 200, 198), (199, 189, 190, 200), (189, 199, 197, 195, 193, 191), (201, 203, 204, 202), (203, 205, 206, 204), (205, 207, 208, 206), (207, 209, 210, 208), (204, 206, 208, 210, 212, 202), (209, 211, 212, 210), (211, 201, 202, 212), (201, 211, 209, 207, 205, 203), (213, 215, 216, 214), (215, 217, 218, 216), (217, 219, 220, 218), (219, 221, 222, 220), (216, 218, 220, 222, 224, 214), (221, 223, 224, 222), (223, 213, 214, 224), (213, 223, 221, 219, 217, 215), (225, 227, 228, 226), (231, 229, 230, 232), (230, 235, 234, 226), (227, 225, 229, 231), (232, 230, 226, 228), (236, 233, 234, 235), (229, 236, 235, 230), (226, 234, 233, 225), (229, 238, 240, 236), (238, 242, 244, 240), (236, 240, 239, 233), (225, 237, 238, 229), (233, 239, 237, 225), (241, 274, 273, 242), (237, 241, 242, 238), (239, 243, 241, 237), (240, 244, 243, 239), (281, 282, 248, 246), (282, 283, 250, 248), (283, 284, 252, 250), (284, 285, 254, 252), (248, 250, 252, 254, 256, 246), (285, 286, 256, 254), (286, 281, 246, 256), (255, 292, 287, 245), (257, 259, 260, 258), (263, 261, 262, 264), (262, 267, 266, 258), (259, 257, 261, 263), (264, 262, 258, 260), (268, 265, 266, 267), (261, 268, 267, 262), (258, 266, 265, 257), (261, 270, 272, 268), (270, 274, 276, 272), (268, 272, 271, 265), (257, 269, 270, 261), (265, 271, 269, 257), (241, 243, 276, 274), (269, 273, 274, 270), (271, 275, 273, 269), (272, 276, 275, 271), (244, 242, 273, 275), (275, 279, 278, 244), (243, 277, 280, 276), (276, 280, 279, 275), (244, 278, 277, 243), (247, 282, 281, 245), (249, 283, 282, 247), (251, 284, 283, 249), (253, 285, 284, 251), (255, 286, 285, 253), (245, 281, 286, 255), (287, 292, 291, 290, 289, 288), (251, 290, 291, 253), (247, 288, 289, 249), (253, 291, 292, 255), (249, 289, 290, 251), (245, 287, 288, 247)])
me_cube_001.polygons.foreach_set('use_smooth', [True] * 235)
_uv = me_cube_001.uv_layers.new(name='UVMap')
_uv.uv.foreach_set('vector', [0.5494, 0.9301, 0.5494, 0.9301, 0.5494, 0.9301, 0.5494, 0.9301, 0.5494, 0.9301, 0.5494, 0.9301, 0.5494, 0.9301, 0.5494, 0.9301, 0.5494, 0.9301, 0.5494, 0.9301, 0.5494, 0.9301, 0.5494, 0.9301, 0.5494, 0.9301, 0.5494, 0.9301, 0.5494, 0.9301, 0.5494, 0.9301, 0.5494, 0.9301, 0.5494, 0.9301, 0.5494, 0.9301, 0.5494, 0.9301, 0.5494, 0.9301, 0.5494, 0.9301, 0.5494, 0.9301, 0.5494, 0.9301, 0.5494, 0.9301, 0.5494, 0.9301, 0.5494, 0.9301, 0.5494, 0.9301, 0.5494, 0.9301, 0.5494, 0.9301, 0.5494, 0.9301, 0.5494, 0.9301, 0.5494, 0.9301, 0.5494, 0.9301, 0.5494, 0.9301, 0.5494, 0.9301, 0.5494, 0.9301, 0.5494, 0.9301, 0.5494, 0.9301, 0.5494, 0.9301, 0.5494, 0.9301, 0.5494, 0.9301, 0.5494, 0.9301, 0.5494, 0.9301, 0.5494, 0.9301, 0.5494, 0.9301, 0.5494, 0.9301, 0.5494, 0.9301, 0.5494, 0.9301, 0.5494, 0.9301, 0.5494, 0.9301, 0.5494, 0.9301, 0.5494, 0.9301, 0.5494, 0.9301, 0.5494, 0.9301, 0.5494, 0.9301, 0.5494, 0.9301, 0.5494, 0.9301, 0.5494, 0.9301, 0.5494, 0.9301, 0.5494, 0.9301, 0.5494, 0.9301, 0.5494, 0.9301, 0.5494, 0.9301, 0.5494, 0.9301, 0.5494, 0.9301, 0.5494, 0.9301, 0.5494, 0.9301, 0.5494, 0.9301, 0.5494, 0.9301, 0.5494, 0.9301, 0.5494, 0.9301, 0.5494, 0.9301, 0.5494, 0.9301, 0.5494, 0.9301, 0.5494, 0.9301, 0.5494, 0.9301, 0.5494, 0.9301, 0.5494, 0.9301, 0.5494, 0.9301, 0.1813, 0.9331, 0.1813, 0.9331, 0.1813, 0.9331, 0.1813, 0.9331, 0.1813, 0.9331, 0.1813, 0.9331, 0.1813, 0.9331, 0.1813, 0.9331, 0.1813, 0.9331, 0.1813, 0.9331, 0.1813, 0.9331, 0.1813, 0.9331, 0.1813, 0.9331, 0.1813, 0.9331, 0.1813, 0.9331, 0.1813, 0.9331, 0.1813, 0.9331, 0.1813, 0.9331, 0.1813, 0.9331, 0.1813, 0.9331, 0.1813, 0.9331, 0.1813, 0.9331, 0.1813, 0.9331, 0.1813, 0.9331, 0.1813, 0.9331, 0.1813, 0.9331, 0.1813, 0.9331, 0.1813, 0.9331, 0.1813, 0.9331, 0.1813, 0.9331, 0.1813, 0.9331, 0.1813, 0.9331, 0.1813, 0.9331, 0.1813, 0.9331, 0.1813, 0.9331, 0.1813, 0.9331, 0.1813, 0.9331, 0.1813, 0.9331, 0.1813, 0.9331, 0.1813, 0.9331, 0.1813, 0.9331, 0.1813, 0.9331, 0.1813, 0.9331, 0.1813, 0.9331, 0.1813, 0.9331, 0.1813, 0.9331, 0.1813, 0.9331, 0.1813, 0.9331, 0.1813, 0.9331, 0.1813, 0.9331, 0.1813, 0.9331, 0.1813, 0.9331, 0.1813, 0.9331, 0.1813, 0.9331, 0.1813, 0.9331, 0.1813, 0.9331, 0.1813, 0.9331, 0.1813, 0.9331, 0.1813, 0.9331, 0.1813, 0.9331, 0.1813, 0.9331, 0.1813, 0.9331, 0.1813, 0.9331, 0.1813, 0.9331, 0.1813, 0.9331, 0.1813, 0.9331, 0.1813, 0.9331, 0.1813, 0.9331, 0.1813, 0.9331, 0.1813, 0.9331, 0.1813, 0.9331, 0.1813, 0.9331, 0.1813, 0.9331, 0.1813, 0.9331, 0.1813, 0.9331, 0.1813, 0.9331, 0.1813, 0.9331, 0.1813, 0.9331, 0.1813, 0.9331, 0.1813, 0.9331, 0.1813, 0.9331, 0.1813, 0.9331, 0.1813, 0.9331, 0.1813, 0.9331, 0.1813, 0.9331, 0.1813, 0.9331, 0.1813, 0.9331, 0.1813, 0.9331, 0.1813, 0.9331, 0.1813, 0.9331, 0.1813, 0.9331, 0.1813, 0.9331, 0.1813, 0.9331, 0.1813, 0.9331, 0.1813, 0.9331, 0.1813, 0.9331, 0.1813, 0.9331, 0.1813, 0.9331, 0.1813, 0.9331, 0.1813, 0.9331, 0.1813, 0.9331, 0.1813, 0.9331, 0.1813, 0.9331, 0.1813, 0.9331, 0.1813, 0.9331, 0.1813, 0.9331, 0.1813, 0.9331, 0.1813, 0.9331, 0.1813, 0.9331, 0.1813, 0.9331, 0.1813, 0.9331, 0.1813, 0.9331, 0.1813, 0.9331, 0.1813, 0.9331, 0.1813, 0.9331, 0.1813, 0.9331, 0.1813, 0.9331, 0.1813, 0.9331, 0.1813, 0.9331, 0.1813, 0.9331, 0.1813, 0.9331, 0.1813, 0.9331, 0.1813, 0.9331, 0.1813, 0.9331, 0.1813, 0.9331, 0.1813, 0.9331, 0.1715, 0.8445, 0.1715, 0.8445, 0.1715, 0.8445, 0.1715, 0.8445, 0.1715, 0.8445, 0.1715, 0.8445, 0.1715, 0.8445, 0.1715, 0.8445, 0.1715, 0.8445, 0.1715, 0.8445, 0.1715, 0.8445, 0.1715, 0.8445, 0.1715, 0.8445, 0.1715, 0.8445, 0.1715, 0.8445, 0.1715, 0.8445, 0.1715, 0.8445, 0.1715, 0.8445, 0.1715, 0.8445, 0.1715, 0.8445, 0.1715, 0.8445, 0.1715, 0.8445, 0.1715, 0.8445, 0.1715, 0.8445, 0.1715, 0.8445, 0.1715, 0.8445, 0.1715, 0.8445, 0.1715, 0.8445, 0.1715, 0.8445, 0.1715, 0.8445, 0.1715, 0.8445, 0.1715, 0.8445, 0.1715, 0.8445, 0.1715, 0.8445, 0.1715, 0.8445, 0.1715, 0.8445, 0.1715, 0.8445, 0.1715, 0.8445, 0.1715, 0.8445, 0.1715, 0.8445, 0.1715, 0.8445, 0.1715, 0.8445, 0.1715, 0.8445, 0.1715, 0.8445, 0.1715, 0.8445, 0.1715, 0.8445, 0.1715, 0.8445, 0.1715, 0.8445, 0.1715, 0.8445, 0.1715, 0.8445, 0.1715, 0.8445, 0.1715, 0.8445, 0.1715, 0.8445, 0.1715, 0.8445, 0.1715, 0.8445, 0.1715, 0.8445, 0.1715, 0.8445, 0.1715, 0.8445, 0.1715, 0.8445, 0.1715, 0.8445, 0.1715, 0.8445, 0.1715, 0.8445, 0.1715, 0.8445, 0.1715, 0.8445, 0.1715, 0.8445, 0.1715, 0.8445, 0.1715, 0.8445, 0.1715, 0.8445, 0.1715, 0.8445, 0.1715, 0.8445, 0.1715, 0.8445, 0.1715, 0.8445, 0.1715, 0.8445, 0.1715, 0.8445, 0.1715, 0.8445, 0.1715, 0.8445, 0.1715, 0.8445, 0.1715, 0.8445, 0.1715, 0.8445, 0.1715, 0.8445, 0.1715, 0.8445, 0.1715, 0.8445, 0.1715, 0.8445, 0.1715, 0.8445, 0.1715, 0.8445, 0.1715, 0.8445, 0.1715, 0.8445, 0.1715, 0.8445, 0.1715, 0.8445, 0.1715, 0.8445, 0.1715, 0.8445, 0.1715, 0.8445, 0.1715, 0.8445, 0.1715, 0.8445, 0.1715, 0.8445, 0.1715, 0.8445, 0.1715, 0.8445, 0.1715, 0.8445, 0.1715, 0.8445, 0.1715, 0.8445, 0.1715, 0.8445, 0.1715, 0.8445, 0.1715, 0.8445, 0.1715, 0.8445, 0.1715, 0.8445, 0.1715, 0.8445, 0.1715, 0.8445, 0.1715, 0.8445, 0.1715, 0.8445, 0.1715, 0.8445, 0.1715, 0.8445, 0.1715, 0.8445, 0.1715, 0.8445, 0.1715, 0.8445, 0.1715, 0.8445, 0.1715, 0.8445, 0.1715, 0.8445, 0.1715, 0.8445, 0.1715, 0.8445, 0.1715, 0.8445, 0.1715, 0.8445, 0.1715, 0.8445, 0.1715, 0.8445, 0.1715, 0.8445, 0.1715, 0.8445, 0.1715, 0.8445, 0.1715, 0.8445, 0.1715, 0.8445, 0.1715, 0.8445, 0.1715, 0.8445, 0.1715, 0.8445, 0.1715, 0.8445, 0.1715, 0.8445, 0.1715, 0.8445, 0.1715, 0.8445, 0.1715, 0.8445, 0.1715, 0.8445, 0.1715, 0.8445, 0.1715, 0.8445, 0.1715, 0.8445, 0.1715, 0.8445, 0.1715, 0.8445, 0.1715, 0.8445, 0.1715, 0.8445, 0.1715, 0.8445, 0.1715, 0.8445, 0.1715, 0.8445, 0.1715, 0.8445, 0.1715, 0.8445, 0.1715, 0.8445, 0.1715, 0.8445, 0.1715, 0.8445, 0.1715, 0.8445, 0.1715, 0.8445, 0.1715, 0.8445, 0.1715, 0.8445, 0.1715, 0.8445, 0.1715, 0.8445, 0.1715, 0.8445, 0.1715, 0.8445, 0.1715, 0.8445, 0.1715, 0.8445, 0.1715, 0.8445, 0.1715, 0.8445, 0.1715, 0.8445, 0.1715, 0.8445, 0.1715, 0.8445, 0.1715, 0.8445, 0.1715, 0.8445, 0.1715, 0.8445, 0.1715, 0.8445, 0.1715, 0.8445, 0.1715, 0.8445, 0.1715, 0.8445, 0.1715, 0.8445, 0.1715, 0.8445, 0.1715, 0.8445, 0.1715, 0.8445, 0.1715, 0.8445, 0.1715, 0.8445, 0.1715, 0.8445, 0.1715, 0.8445, 0.1715, 0.8445, 0.1715, 0.8445, 0.1715, 0.8445, 0.1715, 0.8445, 0.1715, 0.8445, 0.1715, 0.8445, 0.1715, 0.8445, 0.1715, 0.8445, 0.1715, 0.8445, 0.1715, 0.8445, 0.1715, 0.8445, 0.1715, 0.8445, 0.1715, 0.8445, 0.1715, 0.8445, 0.1715, 0.8445, 0.1715, 0.8445, 0.1715, 0.8445, 0.1715, 0.8445, 0.1715, 0.8445, 0.1715, 0.8445, 0.1715, 0.8445, 0.1715, 0.8445, 0.1715, 0.8445, 0.1715, 0.8445, 0.1715, 0.8445, 0.1715, 0.8445, 0.1715, 0.8445, 0.1715, 0.8445, 0.1715, 0.8445, 0.1715, 0.8445, 0.1715, 0.8445, 0.1715, 0.8445, 0.01646, 0.9233, 0.01646, 0.9233, 0.01646, 0.9233, 0.01646, 0.9233, 0.01646, 0.9233, 0.01646, 0.9233, 0.1715, 0.8445, 0.1715, 0.8445, 0.1715, 0.8445, 0.1715, 0.8445, 0.1715, 0.8445, 0.1715, 0.8445, 0.1715, 0.8445, 0.1715, 0.8445, 0.1715, 0.8445, 0.1715, 0.8445, 0.1715, 0.8445, 0.1715, 0.8445, 0.1715, 0.8445, 0.1715, 0.8445, 0.1715, 0.8445, 0.1715, 0.8445, 0.1715, 0.8445, 0.1715, 0.8445, 0.1715, 0.8445, 0.1715, 0.8445, 0.1715, 0.815, 0.1715, 0.815, 0.1715, 0.815, 0.1715, 0.815, 0.1715, 0.815, 0.1715, 0.815, 0.1715, 0.815, 0.1715, 0.815, 0.1715, 0.815, 0.1715, 0.815, 0.1715, 0.815, 0.1715, 0.815, 0.1715, 0.815, 0.1715, 0.815, 0.1715, 0.815, 0.1715, 0.815, 0.1715, 0.815, 0.1715, 0.815, 0.1715, 0.815, 0.1715, 0.815, 0.1715, 0.815, 0.1715, 0.815, 0.1715, 0.815, 0.1715, 0.815, 0.1715, 0.815, 0.1715, 0.815, 0.1715, 0.815, 0.1715, 0.815, 0.1715, 0.815, 0.1715, 0.815, 0.1715, 0.815, 0.1715, 0.815, 0.1715, 0.815, 0.1715, 0.815, 0.1715, 0.815, 0.1715, 0.815, 0.1715, 0.815, 0.1715, 0.815, 0.1715, 0.815, 0.1715, 0.815, 0.1715, 0.815, 0.1715, 0.815, 0.1715, 0.815, 0.1715, 0.815, 0.1715, 0.815, 0.1715, 0.815, 0.1715, 0.815, 0.1715, 0.815, 0.1715, 0.815, 0.1715, 0.815, 0.1715, 0.815, 0.1715, 0.815, 0.1715, 0.815, 0.1715, 0.815, 0.1715, 0.815, 0.1715, 0.815, 0.1715, 0.815, 0.1715, 0.815, 0.1715, 0.815, 0.1715, 0.815, 0.1715, 0.815, 0.1715, 0.815, 0.1715, 0.815, 0.1715, 0.815, 0.1715, 0.815, 0.1715, 0.815, 0.1715, 0.815, 0.1715, 0.815, 0.1715, 0.815, 0.1715, 0.815, 0.1715, 0.815, 0.1715, 0.815, 0.1715, 0.815, 0.1715, 0.815, 0.1715, 0.815, 0.1715, 0.815, 0.1715, 0.815, 0.1715, 0.815, 0.1715, 0.815, 0.1715, 0.815, 0.1715, 0.815, 0.1715, 0.815, 0.1715, 0.815, 0.1715, 0.815, 0.1715, 0.815, 0.1715, 0.815, 0.1715, 0.815, 0.1715, 0.815, 0.1715, 0.815, 0.1715, 0.815, 0.1715, 0.815, 0.1715, 0.815, 0.1715, 0.815, 0.1715, 0.815, 0.1715, 0.815, 0.1715, 0.815, 0.1715, 0.815, 0.1715, 0.815, 0.1715, 0.815, 0.1715, 0.815, 0.1715, 0.815, 0.1715, 0.815, 0.1715, 0.815, 0.1715, 0.815, 0.1715, 0.815, 0.1715, 0.815, 0.1715, 0.815, 0.1715, 0.815, 0.1715, 0.815, 0.1715, 0.815, 0.1715, 0.815, 0.1715, 0.815, 0.1715, 0.815, 0.1715, 0.815, 0.1715, 0.815, 0.1715, 0.815, 0.1715, 0.815, 0.1715, 0.815, 0.1715, 0.815, 0.1715, 0.815, 0.1715, 0.815, 0.1715, 0.815, 0.1715, 0.815, 0.1715, 0.815, 0.1715, 0.815, 0.1715, 0.815, 0.1715, 0.815, 0.1715, 0.815, 0.1715, 0.815, 0.1715, 0.815, 0.1715, 0.815, 0.1715, 0.815, 0.1715, 0.815, 0.1715, 0.815, 0.1715, 0.815, 0.1715, 0.815, 0.1715, 0.815, 0.1715, 0.815, 0.1715, 0.815, 0.1715, 0.815, 0.1715, 0.815, 0.1715, 0.815, 0.1715, 0.815, 0.1715, 0.815, 0.1715, 0.815, 0.1715, 0.815, 0.1715, 0.815, 0.1715, 0.815, 0.1715, 0.815, 0.1715, 0.815, 0.1715, 0.815, 0.1715, 0.815, 0.1715, 0.815, 0.1715, 0.815, 0.1715, 0.815, 0.1715, 0.815, 0.1715, 0.815, 0.1715, 0.815, 0.1715, 0.815, 0.1715, 0.815, 0.1715, 0.815, 0.1715, 0.815, 0.1715, 0.815, 0.1715, 0.815, 0.1715, 0.815, 0.1715, 0.815, 0.1715, 0.815, 0.1715, 0.815, 0.1715, 0.815, 0.1715, 0.815, 0.1715, 0.815, 0.1715, 0.815, 0.1715, 0.815, 0.1715, 0.815, 0.1715, 0.815, 0.1715, 0.815, 0.1715, 0.815, 0.1715, 0.815, 0.1715, 0.815, 0.1715, 0.815, 0.1715, 0.815, 0.1715, 0.815, 0.1715, 0.815, 0.1715, 0.815, 0.1715, 0.815, 0.1715, 0.815, 0.1715, 0.815, 0.1715, 0.815, 0.1715, 0.815, 0.1715, 0.815, 0.1715, 0.815, 0.1715, 0.815, 0.1715, 0.815, 0.1715, 0.815, 0.1715, 0.815, 0.1715, 0.815, 0.1715, 0.815, 0.1715, 0.815, 0.1715, 0.815, 0.1715, 0.815, 0.1715, 0.815, 0.1715, 0.815, 0.1715, 0.815, 0.1715, 0.815, 0.1715, 0.815, 0.1715, 0.815, 0.1715, 0.815, 0.1715, 0.815, 0.1715, 0.815, 0.1715, 0.815, 0.1715, 0.815, 0.1715, 0.815, 0.1715, 0.815, 0.1715, 0.815, 0.1715, 0.815, 0.1715, 0.815, 0.1715, 0.815, 0.1715, 0.815, 0.1715, 0.815, 0.1715, 0.815, 0.1715, 0.815, 0.1715, 0.815, 0.1715, 0.815, 0.1715, 0.815, 0.1715, 0.815, 0.1715, 0.815, 0.1715, 0.815, 0.1715, 0.815, 0.1715, 0.815, 0.1715, 0.815, 0.1715, 0.815, 0.1715, 0.815, 0.1715, 0.815, 0.1715, 0.815, 0.1715, 0.815, 0.1715, 0.815, 0.1715, 0.815, 0.1715, 0.815, 0.1715, 0.815, 0.1715, 0.815, 0.1715, 0.815, 0.1715, 0.815, 0.1715, 0.815, 0.1715, 0.815, 0.1715, 0.815, 0.1715, 0.815, 0.1715, 0.815, 0.1715, 0.815, 0.1715, 0.815, 0.1715, 0.815, 0.1715, 0.815, 0.1715, 0.815, 0.1715, 0.815, 0.1715, 0.815, 0.1715, 0.815, 0.1715, 0.815, 0.1715, 0.815, 0.1715, 0.815, 0.1715, 0.815, 0.1715, 0.815, 0.1715, 0.815, 0.1715, 0.815, 0.1715, 0.815, 0.1715, 0.815, 0.1715, 0.815, 0.1715, 0.815, 0.1715, 0.815, 0.1715, 0.815, 0.1715, 0.815, 0.1715, 0.815, 0.1715, 0.815, 0.1715, 0.815, 0.1715, 0.815, 0.1715, 0.815, 0.1715, 0.815, 0.1715, 0.815, 0.1715, 0.815, 0.1715, 0.815, 0.1715, 0.815, 0.1715, 0.815, 0.1715, 0.815, 0.1715, 0.815, 0.1715, 0.815, 0.1715, 0.815, 0.1715, 0.815, 0.1715, 0.815, 0.1715, 0.815, 0.1715, 0.815, 0.1715, 0.8445, 0.1715, 0.8445, 0.1715, 0.8445, 0.1715, 0.8445, 0.1715, 0.8445, 0.1715, 0.8445, 0.1715, 0.8445, 0.1715, 0.8445, 0.1715, 0.8445, 0.1715, 0.8445, 0.1715, 0.8445, 0.1715, 0.8445, 0.1715, 0.8445, 0.1715, 0.8445, 0.1715, 0.8445, 0.1715, 0.8445, 0.1715, 0.8445, 0.1715, 0.8445, 0.1715, 0.8445, 0.1715, 0.8445, 0.1715, 0.8445, 0.1715, 0.8445, 0.1715, 0.8445, 0.1715, 0.8445, 0.1715, 0.8445, 0.1715, 0.8445, 0.1715, 0.8445, 0.1715, 0.8445, 0.1715, 0.8445, 0.1715, 0.8445, 0.1715, 0.8445, 0.1715, 0.8445, 0.1715, 0.8445, 0.1715, 0.8445, 0.1715, 0.8445, 0.1715, 0.8445, 0.1715, 0.8445, 0.1715, 0.8445, 0.1715, 0.8445, 0.1715, 0.8445, 0.1715, 0.8445, 0.1715, 0.8445, 0.1715, 0.8445, 0.1715, 0.8445, 0.1715, 0.8445, 0.1715, 0.8445, 0.1715, 0.8445, 0.1715, 0.8445, 0.1715, 0.8445, 0.1715, 0.8445, 0.1715, 0.8445, 0.1715, 0.8445, 0.1715, 0.8445, 0.1715, 0.8445, 0.1715, 0.8445, 0.1715, 0.8445, 0.1715, 0.8445, 0.1715, 0.8445, 0.1715, 0.8445, 0.1715, 0.8445, 0.1715, 0.8445, 0.1715, 0.8445, 0.1715, 0.8445, 0.1715, 0.8445, 0.1715, 0.8445, 0.1715, 0.8445, 0.1715, 0.8445, 0.1715, 0.8445, 0.1715, 0.8445, 0.1715, 0.8445, 0.1715, 0.8445, 0.1715, 0.8445, 0.1715, 0.8445, 0.1715, 0.8445, 0.1715, 0.8445, 0.1715, 0.8445, 0.1715, 0.8445, 0.1715, 0.8445, 0.1715, 0.8445, 0.1715, 0.8445, 0.1715, 0.8445, 0.1715, 0.8445, 0.1715, 0.8445, 0.1715, 0.8445, 0.1715, 0.8445, 0.1715, 0.8445, 0.1715, 0.8445, 0.1715, 0.8445, 0.1715, 0.8445, 0.1715, 0.8445, 0.1715, 0.8445, 0.1715, 0.8445, 0.1715, 0.8445, 0.1715, 0.8445, 0.1715, 0.8445, 0.1715, 0.8445, 0.1715, 0.8445, 0.1715, 0.8445, 0.1715, 0.8445, 0.1715, 0.8445, 0.1715, 0.8445, 0.1715, 0.8445, 0.1715, 0.8445, 0.1715, 0.8445, 0.1715, 0.8445, 0.1715, 0.8445, 0.1715, 0.8445, 0.1715, 0.8445, 0.1715, 0.8445, 0.1715, 0.8445, 0.1715, 0.8445, 0.1715, 0.8445, 0.1715, 0.8445, 0.1715, 0.8445, 0.1715, 0.8445, 0.1715, 0.8445, 0.1715, 0.8445, 0.1715, 0.8445, 0.1715, 0.8445, 0.1715, 0.8445, 0.1715, 0.8445, 0.1715, 0.8445, 0.1715, 0.8445, 0.1715, 0.8445, 0.1715, 0.8445, 0.1715, 0.8445, 0.1715, 0.8445, 0.1715, 0.8445, 0.1715, 0.8445, 0.1715, 0.8445, 0.1715, 0.8445, 0.1715, 0.8445, 0.1715, 0.8445, 0.1715, 0.8445, 0.1715, 0.8445, 0.1715, 0.8445, 0.1715, 0.8445, 0.1715, 0.8445, 0.1715, 0.8445, 0.1715, 0.8445, 0.1715, 0.8445, 0.1715, 0.8445, 0.1715, 0.8445, 0.1715, 0.8445, 0.1715, 0.8445, 0.1715, 0.8445, 0.1715, 0.8445, 0.1715, 0.8445, 0.1715, 0.8445, 0.1715, 0.8445, 0.1715, 0.8445, 0.1715, 0.8445, 0.1715, 0.8445, 0.1715, 0.8445, 0.1715, 0.8445, 0.1715, 0.8445, 0.1715, 0.8445, 0.1715, 0.8445, 0.1715, 0.8445, 0.1715, 0.8445, 0.1715, 0.8445, 0.1715, 0.8445, 0.1715, 0.8445, 0.1715, 0.8445, 0.1715, 0.8445, 0.1715, 0.8445, 0.1715, 0.8445, 0.1715, 0.8445, 0.1715, 0.8445, 0.1715, 0.8445, 0.1715, 0.8445, 0.1715, 0.8445, 0.1715, 0.8445, 0.1715, 0.8445, 0.1715, 0.8445, 0.1715, 0.8445, 0.1715, 0.8445, 0.1715, 0.8445, 0.1715, 0.8445, 0.1715, 0.8445, 0.1715, 0.8445, 0.1715, 0.8445, 0.1715, 0.8445, 0.1715, 0.8445, 0.1715, 0.8445, 0.1715, 0.8445, 0.1715, 0.8445, 0.1715, 0.8445, 0.1715, 0.8445, 0.1715, 0.8445, 0.1715, 0.8445, 0.1715, 0.8445, 0.1715, 0.8445, 0.1715, 0.8445, 0.1715, 0.8445, 0.1715, 0.8445, 0.1715, 0.8445, 0.1715, 0.8445, 0.1715, 0.8445, 0.1715, 0.8445, 0.1715, 0.8445, 0.1715, 0.8445, 0.1715, 0.8445, 0.1715, 0.8445, 0.1715, 0.8445, 0.1715, 0.8445, 0.1715, 0.8445, 0.1715, 0.8445, 0.1715, 0.8445, 0.1715, 0.8445, 0.1715, 0.8445, 0.1715, 0.8445, 0.1715, 0.8445, 0.1715, 0.8445, 0.01646, 0.9233, 0.01646, 0.9233, 0.01646, 0.9233, 0.01646, 0.9233, 0.01646, 0.9233, 0.01646, 0.9233, 0.1715, 0.8445, 0.1715, 0.8445, 0.1715, 0.8445, 0.1715, 0.8445, 0.1715, 0.8445, 0.1715, 0.8445, 0.1715, 0.8445, 0.1715, 0.8445, 0.1715, 0.8445, 0.1715, 0.8445, 0.1715, 0.8445, 0.1715, 0.8445, 0.1715, 0.8445, 0.1715, 0.8445, 0.1715, 0.8445, 0.1715, 0.8445, 0.1715, 0.8445, 0.1715, 0.8445, 0.1715, 0.8445, 0.1715, 0.8445])
me_cube_001.materials.append(mat_material)
me_cube_001.update()

# ---- objects
ob_warsaw_bmp_2 = bpy.data.objects.new('Warsaw-BMP-2', me_cube)
ob_warsaw_bmp_2_turret = bpy.data.objects.new('Warsaw-BMP-2-Turret', me_cube_001)

# ---- transforms, parenting, visibility, modifiers, constraints
ob_warsaw_bmp_2.location = (0.1138, 0.1757, -0.7098)
ob_warsaw_bmp_2_turret.location = (0.1243, -0.1666, 0.2352)

# ---- collection membership
col_collection.objects.link(ob_warsaw_bmp_2)
col_collection.objects.link(ob_warsaw_bmp_2_turret)

# ---- scene / render settings (as saved in the file)
scene.frame_start = 1; scene.frame_end = 250; scene.frame_set(1)
scene.render.engine = 'BLENDER_EEVEE_NEXT'
scene.cycles.sampling_pattern = 'TABULATED_SOBOL'
scene.cycles.use_light_tree = False
scene.view_settings.view_transform = 'Filmic'
bpy.context.view_layer.update()

# ---- added for rendering (the .blend has no active camera and no usable light): camera, sun
cam_auto = bpy.data.cameras.new('AutoCamera')
cam_auto.lens = 50.0
cam_auto.sensor_width = 36.0
cam_auto.clip_end = 1000.0
ob_auto_camera = bpy.data.objects.new('AutoCamera', cam_auto)
scene.collection.objects.link(ob_auto_camera)
ob_auto_camera.location = (4.00246, -4.38643, 3.09711)
ob_auto_camera.rotation_euler = (1.09748, -7.21219e-08, 0.694738)
scene.camera = ob_auto_camera
light_auto_sun = bpy.data.lights.new('AutoSun', 'SUN')
light_auto_sun.energy = 3.0
light_auto_sun.angle = 0.0523599
ob_auto_sun = bpy.data.objects.new('AutoSun', light_auto_sun)
scene.collection.objects.link(ob_auto_sun)
ob_auto_sun.rotation_euler = (0.872665, 0.174533, 0.523599)
bpy.context.view_layer.update()
